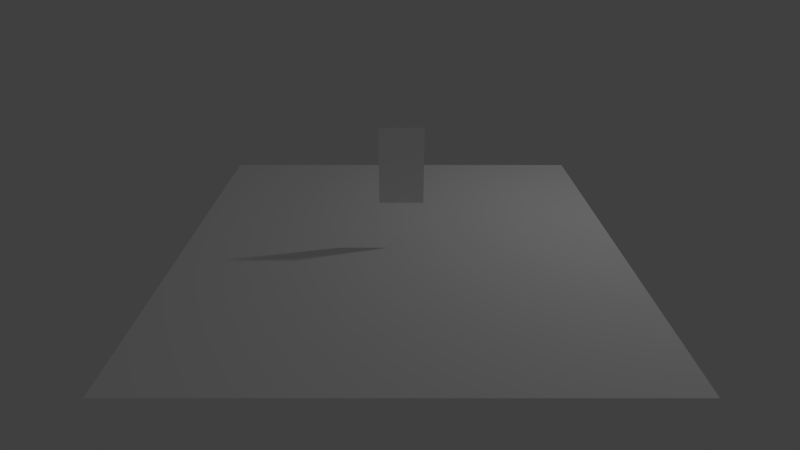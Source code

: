 # Source: 26JanNight.blend  (saved by Blender 2.78.0; exported with 4.5.12 LTS)
import bpy
from mathutils import Matrix  # noqa: F401  (used for matrix-valued properties, if any)

bpy.ops.wm.read_factory_settings(use_empty=True)
scene = bpy.context.scene
scene.name = 'Main'

# ---- collections
col_collection_1_001 = bpy.data.collections.new('Collection 1.001'); scene.collection.children.link(col_collection_1_001)
col_collection_2_001 = bpy.data.collections.new('Collection 2.001'); scene.collection.children.link(col_collection_2_001)
col_collection_2_001.hide_render = True
col_collection_2_001.hide_viewport = True

# ---- materials (node trees are filled in below, after node groups)
mat_sacky = bpy.data.materials.new('Sacky')
mat_sacky.alpha_threshold = 0.0
mat_sacky.use_transparent_shadow = False
mat_sacky.diffuse_color = (1.0, 1.0, 1.0, 1.0)
mat_sacky.roughness = 0.5
mat_sacky.line_color = (0.0, 0.0, 0.0, 1.0)
mat_g_sacky = bpy.data.materials.new('G_Sacky')
mat_g_sacky.alpha_threshold = 0.0
mat_g_sacky.use_transparent_shadow = False
mat_g_sacky.diffuse_color = (1.0, 1.0, 1.0, 1.0)
mat_g_sacky.roughness = 0.5
mat_g_sacky.line_color = (0.0, 0.0, 0.0, 1.0)
mat_grass = bpy.data.materials.new('Grass')
mat_grass.alpha_threshold = 0.0
mat_grass.use_transparent_shadow = False
mat_grass.diffuse_color = (1.0, 1.0, 1.0, 1.0)
mat_grass.roughness = 0.5
mat_grass.line_color = (0.0, 0.0, 0.0, 1.0)
mat_mortblock = bpy.data.materials.new('MortBlock')
mat_mortblock.alpha_threshold = 0.0
mat_mortblock.use_transparent_shadow = False
mat_mortblock.diffuse_color = (1.0, 1.0, 1.0, 1.0)
mat_mortblock.roughness = 0.5
mat_mortblock.line_color = (0.0, 0.0, 0.0, 1.0)
mat_g_bottle = bpy.data.materials.new('G_Bottle')
mat_g_bottle.alpha_threshold = 0.0
mat_g_bottle.use_transparent_shadow = False
mat_g_bottle.diffuse_color = (0.9114, 0.9114, 0.9114, 1.0)
mat_g_bottle.roughness = 0.5

# ---- material node trees

# ---- world
world_world = bpy.data.worlds.new('World'); scene.world = world_world
world_world.color = (0.05088, 0.05088, 0.05088)
world_world.use_sun_shadow = False
world_world.sun_shadow_jitter_overblur = 0.0
world_world.cycles.sampling_method = 'NONE'
world_world.cycles.sample_map_resolution = 256

# ---- cameras
cam_camera = bpy.data.cameras.new('Camera')
cam_camera.clip_end = 100.0
cam_camera.lens = 23.0
cam_camera.sensor_width = 32.0
cam_camera.sensor_height = 18.0
cam_camera.ortho_scale = 7.314
cam_camera.dof.focus_distance = 0.0
cam_camera.dof.aperture_fstop = 128.0

# ---- lights
light_lamp = bpy.data.lights.new('Lamp', 'POINT')
light_lamp.transmission_factor = 0.0
light_lamp.cutoff_distance = 30.0
light_lamp.energy = 100.0
light_lamp.shadow_buffer_clip_start = 1.001
light_lamp.shadow_soft_size = 0.1
light_lamp.shadow_maximum_resolution = 0.006
light_lamp.use_absolute_resolution = True
light_lamp.cycles.use_multiple_importance_sampling = False

# ---- meshes
me_cube = bpy.data.meshes.new('Cube')
me_cube.from_pydata([(-1.0, -1.0, -1.0), (-1.0, -1.0, 1.0), (-1.0, 1.0, -1.0), (-1.0, 1.0, 1.0), (1.0, -1.0, -1.0), (1.0, -1.0, 1.0), (1.0, 1.0, -1.0), (1.0, 1.0, 1.0)], [], [(0, 1, 3, 2), (2, 3, 7, 6), (6, 7, 5, 4), (4, 5, 1, 0), (2, 6, 4, 0), (7, 3, 1, 5)])
me_cube.use_remesh_preserve_volume = False
me_cube.use_remesh_preserve_attributes = False
me_cube.use_mirror_vertex_groups = False
me_cube.update()
me_sacky = bpy.data.meshes.new('Sacky')
me_sacky.from_pydata([(-0.3708, -0.3708, -0.6798), (-0.3708, 0.3708, -0.6798), (0.3708, 0.3708, -0.6798), (0.3708, -0.3708, -0.6798), (-0.3708, -0.3708, 0.6798), (-0.3708, 0.3708, 0.6798), (0.3708, 0.3708, 0.6798), (0.3708, -0.3708, 0.6798)], [], [(4, 5, 1, 0), (5, 6, 2, 1), (6, 7, 3, 2), (7, 4, 0, 3), (0, 1, 2, 3), (7, 6, 5, 4)])
_uv = me_sacky.uv_layers.new(name='UVMap')
_uv.uv.foreach_set('vector', [0.09766, 1.0, 0.02734, 1.0, 0.02734, 0.0, 0.09766, 0.0, 0.09766, 1.0, 0.02734, 1.0, 0.02734, 0.0, 0.09766, 0.0, 0.09766, 1.0, 0.02734, 1.0, 0.02734, 0.0, 0.09766, 0.0, 0.09766, 1.0, 0.02734, 1.0, 0.02734, 0.0, 0.09766, 0.0, 0.09766, 1.0, 0.02734, 1.0, 0.02734, 0.0, 0.09766, 0.0, 0.09766, 0.5625, 0.02734, 0.5625, 0.02734, 0.0, 0.09766, 0.0])
me_sacky.materials.append(mat_sacky)
me_sacky.use_remesh_preserve_volume = False
me_sacky.use_remesh_preserve_attributes = False
me_sacky.use_mirror_vertex_groups = False
me_sacky.update()
me_g_sacky = bpy.data.meshes.new('G_Sacky')
me_g_sacky.from_pydata([(-0.3742, -0.6652, 2.23e-07), (0.3742, -0.6652, 2.23e-07), (-0.3742, 0.6652, -2.23e-07), (0.3742, 0.6652, -2.23e-07)], [], [(0, 1, 3, 2)])
_uv = me_g_sacky.uv_layers.new(name='UVMap')
_uv.uv.foreach_set('vector', [0.02734, 0.0, 0.09766, 0.0, 0.09766, 1.0, 0.02734, 1.0])
me_g_sacky.materials.append(mat_g_sacky)
me_g_sacky.use_remesh_preserve_volume = False
me_g_sacky.use_remesh_preserve_attributes = False
me_g_sacky.use_mirror_vertex_groups = False
me_g_sacky.update()
me_platform = bpy.data.meshes.new('Platform')
me_platform.from_pydata([(3.486, 3.486, -0.5), (3.486, -3.485, -0.5), (-3.486, -3.485, -0.5), (-3.485, 3.486, -0.5), (3.486, 3.485, 0.5), (3.485, -3.486, 0.5), (-3.486, -3.485, 0.5), (-3.485, 3.485, 0.5)], [], [(0, 1, 2, 3), (4, 7, 6, 5), (0, 4, 5, 1), (1, 5, 6, 2), (2, 6, 7, 3), (4, 0, 3, 7)])
me_platform.polygons.foreach_set('material_index', [0, 0, 1, 1, 1, 1])
_uv = me_platform.uv_layers.new(name='UVMap')
_uv.uv.foreach_set('vector', [0.0, 0.0, 1.0, 0.0, 1.0, 1.0, 0.0, 1.0, 0.0, 0.0, 1.0, 0.0, 1.0, 1.0, 0.0, 1.0, 4.031, 0.0, 4.031, 1.0, -3.031, 1.0, -3.031, 0.0, 4.031, 0.0, 4.031, 1.0, -3.031, 1.0, -3.031, 0.0, 4.031, 0.0, 4.031, 1.0, -3.031, 1.0, -3.031, 0.0, -3.031, 1.0, -3.031, 0.0, 4.031, 0.0, 4.031, 1.0])
me_platform.materials.append(mat_grass)
me_platform.materials.append(mat_mortblock)
me_platform.use_remesh_preserve_volume = False
me_platform.use_remesh_preserve_attributes = False
me_platform.use_mirror_vertex_groups = False
me_platform.update()
me_bottle = bpy.data.meshes.new('Bottle')
me_bottle.from_pydata([(0.0, 0.0, -1.0), (0.7236, -0.5257, -0.4472), (-0.2764, -0.8506, -0.4472), (-0.8944, 0.0, -0.4472), (-0.2764, 0.8506, -0.4472), (0.7236, 0.5257, -0.4472), (0.2764, -0.8506, 0.4472), (-0.7236, -0.5257, 0.4472), (-0.7236, 0.5257, 0.4472), (0.2764, 0.8506, 0.4472), (0.8944, 0.0, 0.4472), (0.0, 0.0, 1.0), (-0.1625, -0.5, -0.8507), (0.4253, -0.309, -0.8507), (0.2629, -0.809, -0.5257), (0.8506, 0.0, -0.5257), (0.4253, 0.309, -0.8507), (-0.5257, 0.0, -0.8507), (-0.6882, -0.5, -0.5257), (-0.1625, 0.5, -0.8507), (-0.6882, 0.5, -0.5257), (0.2629, 0.809, -0.5257), (0.9511, -0.309, 0.0), (0.9511, 0.309, 0.0), (0.0, -1.0, 0.0), (0.5878, -0.809, 0.0), (-0.9511, -0.309, 0.0), (-0.5878, -0.809, 0.0), (-0.5878, 0.809, 0.0), (-0.9511, 0.309, 0.0), (0.5878, 0.809, 0.0), (0.0, 1.0, 0.0), (0.6882, -0.5, 0.5257), (-0.2629, -0.809, 0.5257), (-0.8506, 0.0, 0.5257), (-0.2629, 0.809, 0.5257), (0.6882, 0.5, 0.5257), (0.1625, -0.5, 0.8507), (0.5257, 0.0, 0.8507), (-0.4253, -0.309, 0.8507), (-0.4253, 0.309, 0.8507), (0.1625, 0.5, 0.8507), (0.08945, -0.2753, -0.8984), (0.6653, -0.2731, -0.6112), (-0.2342, -0.1701, -0.8984), (-0.2342, 0.1701, -0.8984), (0.08945, 0.2753, -0.8984), (0.8442, -0.2731, -0.3217), (0.001175, -0.8873, -0.3218), (-0.8435, -0.2753, -0.3217), (-0.5225, 0.7172, -0.3218), (0.5206, 0.7185, -0.3218), (0.7548, -0.5484, -0.1428), (-0.2883, -0.8873, -0.1428), (-0.933, 0.0, -0.1428), (-0.2883, 0.8873, -0.1428), (0.7548, 0.5484, -0.1428), (0.3778, -0.612, 0.6112), (-0.4653, -0.5484, 0.6112), (-0.6653, 0.2731, 0.6112), (0.05411, 0.7172, 0.6112), (0.6988, 0.1701, 0.6112), (0.2342, 0.1701, 0.8984), (0.4588, 0.3333, 0.7423), (0.3778, 0.612, 0.6112), (-0.08945, 0.2753, 0.8984), (-0.1752, 0.5393, 0.7423), (-0.4653, 0.5484, 0.6112), (-0.2895, 0.0, 0.8984), (-0.5671, 0.0, 0.7423), (-0.6653, -0.2731, 0.6112), (-0.08945, -0.2753, 0.8984), (-0.1752, -0.5393, 0.7423), (0.05411, -0.7172, 0.6112), (0.2342, -0.1701, 0.8984), (0.4588, -0.3333, 0.7423), (0.6988, -0.1701, 0.6112), (0.8435, 0.2753, 0.3217), (0.7423, 0.5393, 0.1752), (0.5225, 0.7172, 0.3218), (-0.001175, 0.8873, 0.3218), (-0.2836, 0.8727, 0.1752), (-0.5206, 0.7185, 0.3218), (-0.8442, 0.2731, 0.3217), (-0.9176, 0.0, 0.1752), (-0.8442, -0.2731, 0.3217), (-0.5206, -0.7185, 0.3218), (-0.2836, -0.8727, 0.1752), (-0.001175, -0.8873, 0.3218), (0.5225, -0.7172, 0.3218), (0.7423, -0.5393, 0.1752), (0.8435, -0.2753, 0.3217), (0.2883, 0.8873, 0.1428), (0.2836, 0.8727, -0.1752), (0.001175, 0.8873, -0.3218), (-0.7548, 0.5484, 0.1428), (-0.7423, 0.5393, -0.1752), (-0.8435, 0.2753, -0.3217), (-0.7548, -0.5484, 0.1428), (-0.7423, -0.5393, -0.1752), (-0.5225, -0.7172, -0.3218), (0.2883, -0.8873, 0.1428), (0.2836, -0.8727, -0.1752), (0.5206, -0.7185, -0.3218), (0.933, 0.0, 0.1428), (0.9176, 0.0, -0.1752), (0.8442, 0.2731, -0.3217), (0.4653, 0.5484, -0.6112), (0.1752, 0.5393, -0.7423), (-0.05411, 0.7172, -0.6112), (-0.3778, 0.612, -0.6112), (-0.4588, 0.3333, -0.7423), (-0.6988, 0.1701, -0.6112), (-0.6988, -0.1701, -0.6112), (-0.4588, -0.3333, -0.7423), (-0.3778, -0.612, -0.6112), (0.6653, 0.2731, -0.6112), (0.5671, 0.0, -0.7423), (0.2895, 0.0, -0.8984), (-0.05411, -0.7172, -0.6112), (0.1752, -0.5393, -0.7423), (0.4653, -0.5484, -0.6112), (0.597, -0.3767, -0.6416), (-0.1239, -0.2319, -0.9169), (-0.2588, 0.04614, -0.9169), (-0.0361, 0.2604, -0.9169), (0.8035, -0.2619, -0.4424), (-0.0007568, -0.8451, -0.4424), (-0.804, -0.2604, -0.4424), (-0.4961, 0.6842, -0.4424), (0.4974, 0.6833, -0.4424), (0.8166, -0.4513, -0.1985), (-0.1769, -0.9161, -0.1985), (-0.9259, -0.1148, -0.1985), (-0.3953, 0.8451, -0.1985), (0.6816, 0.6371, -0.1985), (0.4569, -0.6556, 0.5209), (-0.4824, -0.6371, 0.5209), (-0.755, 0.2619, 0.5209), (0.01575, 0.799, 0.5209), (0.7647, 0.2319, 0.5209), (0.3153, 0.2291, 0.8632), (0.5673, 0.2723, 0.7027), (0.4569, 0.6556, 0.5209), (-0.1204, 0.3706, 0.8632), (-0.08371, 0.6236, 0.7027), (-0.4824, 0.6371, 0.5209), (-0.3897, 0.0, 0.8632), (-0.619, 0.1131, 0.7027), (-0.755, -0.2619, 0.5209), (-0.1204, -0.3706, 0.8632), (-0.2989, -0.5537, 0.7027), (0.01575, -0.799, 0.5209), (0.3153, -0.2291, 0.8632), (0.4343, -0.4553, 0.7027), (0.7647, -0.2319, 0.5209), (0.8259, 0.3706, 0.2783), (0.7622, 0.5537, 0.04696), (0.4588, 0.799, 0.247), (-0.09727, 0.9, 0.2783), (-0.2911, 0.896, 0.04696), (-0.6181, 0.6833, 0.247), (-0.886, 0.1856, 0.2783), (-0.9421, 0.0, 0.04696), (-0.8408, -0.3767, 0.247), (-0.4503, -0.7853, 0.2783), (-0.2911, -0.896, 0.04696), (0.09843, -0.9161, 0.247), (0.6077, -0.6709, 0.2783), (0.7622, -0.5537, 0.04696), (0.9017, -0.1895, 0.247), (0.2924, 0.9, 0.03746), (0.3873, 0.8261, -0.2394), (-0.0007568, 0.8451, -0.4424), (-0.7656, 0.5562, 0.03746), (-0.6659, 0.6236, -0.2394), (-0.804, 0.2604, -0.4424), (-0.7656, -0.5562, 0.03746), (-0.7989, -0.4406, -0.2394), (-0.4961, -0.6842, -0.4424), (0.2924, -0.9, 0.03746), (0.1722, -0.896, -0.2394), (0.4974, -0.6833, -0.4424), (0.9463, 0.0, 0.03746), (0.9053, -0.1131, -0.2394), (0.8035, 0.2619, -0.4424), (0.3759, 0.5562, -0.668), (0.1432, 0.4406, -0.8216), (-0.1738, 0.6842, -0.6416), (-0.4128, 0.5294, -0.668), (-0.3748, 0.2723, -0.8216), (-0.7044, 0.04614, -0.6416), (-0.631, -0.2291, -0.668), (-0.3748, -0.2723, -0.8216), (-0.2615, -0.6556, -0.6416), (0.6452, 0.1856, -0.668), (0.619, -0.1131, -0.7027), (0.2365, -0.1148, -0.9169), (0.02285, -0.6709, -0.668), (0.1432, -0.4406, -0.8216), (0.5427, -0.4513, -0.6416), (0.1823, -0.1895, -0.9169), (0.1204, -0.3706, -0.8632), (-0.0361, -0.2604, -0.9169), (0.6452, -0.1856, -0.668), (0.755, -0.2619, -0.5209), (-0.3153, -0.2291, -0.8632), (-0.2588, -0.04614, -0.9169), (-0.3153, 0.2291, -0.8632), (-0.1239, 0.2319, -0.9169), (0.1204, 0.3706, -0.8632), (0.1823, 0.1895, -0.9169), (0.886, -0.1856, -0.2783), (0.8408, -0.3767, -0.247), (0.09727, -0.9, -0.2783), (-0.09843, -0.9161, -0.247), (-0.8259, -0.3706, -0.2783), (-0.9017, -0.1895, -0.247), (-0.6077, 0.6709, -0.2783), (-0.4588, 0.799, -0.247), (0.4503, 0.7853, -0.2783), (0.6181, 0.6833, -0.247), (0.7656, -0.5562, -0.03746), (0.6816, -0.6371, -0.1985), (-0.2924, -0.9, -0.03746), (-0.3953, -0.8451, -0.1985), (-0.9463, 0.0, -0.03746), (-0.9259, 0.1148, -0.1985), (-0.2924, 0.9, -0.03746), (-0.1769, 0.9161, -0.1985), (0.7656, 0.5562, -0.03746), (0.8166, 0.4513, -0.1985), (0.4128, -0.5294, 0.668), (0.2615, -0.6556, 0.6416), (-0.3759, -0.5562, 0.668), (-0.5427, -0.4513, 0.6416), (-0.6452, 0.1856, 0.668), (-0.597, 0.3767, 0.6416), (-0.02285, 0.6709, 0.668), (0.1738, 0.6842, 0.6416), (0.631, 0.2291, 0.668), (0.7044, 0.04614, 0.6416), (0.1239, 0.2319, 0.9169), (0.2588, 0.04614, 0.9169), (0.4343, 0.4553, 0.7027), (0.3748, 0.2723, 0.8216), (0.2615, 0.6556, 0.6416), (0.4128, 0.5294, 0.668), (-0.1823, 0.1895, 0.9169), (0.0361, 0.2604, 0.9169), (-0.2989, 0.5537, 0.7027), (-0.1432, 0.4406, 0.8216), (-0.5427, 0.4513, 0.6416), (-0.3759, 0.5562, 0.668), (-0.2365, -0.1148, 0.9169), (-0.2365, 0.1148, 0.9169), (-0.619, -0.1131, 0.7027), (-0.4633, 0.0, 0.8216), (-0.597, -0.3767, 0.6416), (-0.6452, -0.1856, 0.668), (0.0361, -0.2604, 0.9169), (-0.1823, -0.1895, 0.9169), (-0.08371, -0.6236, 0.7027), (-0.1432, -0.4406, 0.8216), (0.1738, -0.6842, 0.6416), (-0.02285, -0.6709, 0.668), (0.2588, -0.04614, 0.9169), (0.1239, -0.2319, 0.9169), (0.5673, -0.2723, 0.7027), (0.3748, -0.2723, 0.8216), (0.7044, -0.04614, 0.6416), (0.631, -0.2291, 0.668), (0.804, 0.2604, 0.4424), (0.9017, 0.1895, 0.247), (0.6659, 0.6236, 0.2394), (0.7989, 0.4406, 0.2394), (0.4961, 0.6842, 0.4424), (0.6077, 0.6709, 0.2783), (0.0007568, 0.8451, 0.4424), (0.09843, 0.9161, 0.247), (-0.3873, 0.8261, 0.2394), (-0.1722, 0.896, 0.2394), (-0.4974, 0.6833, 0.4424), (-0.4503, 0.7853, 0.2783), (-0.8035, 0.2619, 0.4424), (-0.8408, 0.3767, 0.247), (-0.9053, -0.1131, 0.2394), (-0.9053, 0.1131, 0.2394), (-0.8035, -0.2619, 0.4424), (-0.886, -0.1856, 0.2783), (-0.4974, -0.6833, 0.4424), (-0.6181, -0.6833, 0.247), (-0.1722, -0.896, 0.2394), (-0.3873, -0.8261, 0.2394), (0.0007568, -0.8451, 0.4424), (-0.09727, -0.9, 0.2783), (0.4961, -0.6842, 0.4424), (0.4588, -0.799, 0.247), (0.7989, -0.4406, 0.2394), (0.6659, -0.6236, 0.2394), (0.804, -0.2604, 0.4424), (0.8259, -0.3706, 0.2783), (0.1769, 0.9161, 0.1985), (0.3953, 0.8451, 0.1985), (0.1722, 0.896, -0.2394), (0.2911, 0.896, -0.04696), (-0.09843, 0.9161, -0.247), (0.09727, 0.9, -0.2783), (-0.8166, 0.4513, 0.1985), (-0.6816, 0.6371, 0.1985), (-0.7989, 0.4406, -0.2394), (-0.7622, 0.5537, -0.04696), (-0.9017, 0.1895, -0.247), (-0.8259, 0.3706, -0.2783), (-0.6816, -0.6371, 0.1985), (-0.8166, -0.4513, 0.1985), (-0.6659, -0.6236, -0.2394), (-0.7622, -0.5537, -0.04696), (-0.4588, -0.799, -0.247), (-0.6077, -0.6709, -0.2783), (0.3953, -0.8451, 0.1985), (0.1769, -0.9161, 0.1985), (0.3873, -0.8261, -0.2394), (0.2911, -0.896, -0.04696), (0.6181, -0.6833, -0.247), (0.4503, -0.7853, -0.2783), (0.9259, 0.1148, 0.1985), (0.9259, -0.1148, 0.1985), (0.9053, 0.1131, -0.2394), (0.9421, 0.0, -0.04696), (0.8408, 0.3767, -0.247), (0.886, 0.1856, -0.2783), (0.4824, 0.6371, -0.5209), (0.5427, 0.4513, -0.6416), (0.08371, 0.6236, -0.7027), (0.2989, 0.5537, -0.7027), (-0.01575, 0.799, -0.5209), (0.02285, 0.6709, -0.668), (-0.4569, 0.6556, -0.5209), (-0.2615, 0.6556, -0.6416), (-0.5673, 0.2723, -0.7027), (-0.4343, 0.4553, -0.7027), (-0.7647, 0.2319, -0.5209), (-0.631, 0.2291, -0.668), (-0.7647, -0.2319, -0.5209), (-0.7044, -0.04614, -0.6416), (-0.4343, -0.4553, -0.7027), (-0.5673, -0.2723, -0.7027), (-0.4569, -0.6556, -0.5209), (-0.4128, -0.5294, -0.668), (0.597, 0.3767, -0.6416), (0.755, 0.2619, -0.5209), (0.4633, 0.0, -0.8216), (0.619, 0.1131, -0.7027), (0.2365, 0.1148, -0.9169), (0.3897, 0.0, -0.8632), (-0.01575, -0.799, -0.5209), (-0.1738, -0.6842, -0.6416), (0.2989, -0.5537, -0.7027), (0.08371, -0.6236, -0.7027), (0.4824, -0.6371, -0.5209), (0.3759, -0.5562, -0.668), (-0.09208, -0.2458, -0.9231), (-0.2622, 0.01162, -0.9231), (-0.06998, 0.253, -0.9231), (0.7913, -0.2622, -0.4754), (-0.004867, -0.8337, -0.4754), (-0.7944, -0.253, -0.4754), (-0.4861, 0.6773, -0.4754), (0.494, 0.6716, -0.4754), (0.8323, -0.4258, -0.217), (-0.1478, -0.9231, -0.217), (-0.9236, -0.1447, -0.217), (-0.423, 0.8337, -0.217), (0.6621, 0.66, -0.217), (0.4762, -0.6701, 0.4952), (-0.4902, -0.66, 0.4952), (-0.7791, 0.2622, 0.4952), (0.008642, 0.822, 0.4952), (0.7845, 0.2458, 0.4952), (0.3369, 0.2447, 0.8538), (0.597, 0.2556, 0.6918), (0.4762, 0.6701, 0.4952), (-0.1287, 0.396, 0.8538), (-0.05863, 0.6467, 0.6918), (-0.4902, 0.66, 0.4952), (-0.4164, 0.0, 0.8538), (-0.6332, 0.1441, 0.6918), (-0.7791, -0.2622, 0.4952), (-0.1287, -0.396, 0.8538), (-0.3327, -0.5577, 0.6918), (0.008642, -0.822, 0.4952), (0.3369, -0.2447, 0.8538), (0.4276, -0.4888, 0.6918), (0.7845, -0.2458, 0.4952), (0.8212, 0.396, 0.2667), (0.7676, 0.5577, 0.01181), (0.439, 0.822, 0.2292), (-0.1229, 0.9034, 0.2667), (-0.2932, 0.9024, 0.01181), (-0.6461, 0.6716, 0.2292), (-0.8971, 0.1623, 0.2667), (-0.9488, 0.0, 0.01181), (-0.8384, -0.407, 0.2292), (-0.4316, -0.8031, 0.2667), (-0.2932, -0.9024, 0.01181), (0.128, -0.9231, 0.2292), (0.6304, -0.6586, 0.2667), (0.7676, -0.5577, 0.01181), (0.9175, -0.1635, 0.2292), (0.2935, 0.9034, 0.009401), (0.4158, 0.8133, -0.257), (-0.004867, 0.8337, -0.4754), (-0.7685, 0.5583, 0.009401), (-0.645, 0.6467, -0.257), (-0.7944, 0.253, -0.4754), (-0.7685, -0.5583, 0.009401), (-0.8144, -0.4136, -0.257), (-0.4861, -0.6773, -0.4754), (0.2935, -0.9034, 0.009401), (0.1417, -0.9024, -0.257), (0.494, -0.6716, -0.4754), (0.9499, 0.0, 0.009401), (0.902, -0.1441, -0.257), (0.7913, 0.2622, -0.4754), (0.3521, 0.5583, -0.6831), (0.1344, 0.4136, -0.8434), (-0.2078, 0.6773, -0.6474), (-0.4222, 0.5074, -0.6831), (-0.3518, 0.2556, -0.8434), (-0.7084, 0.01162, -0.6474), (-0.613, -0.2447, -0.6831), (-0.3518, -0.2556, -0.8434), (-0.2299, -0.6701, -0.6474), (0.6398, 0.1623, -0.6831), (0.6332, -0.1441, -0.6918), (0.219, -0.1447, -0.9231), (0.04334, -0.6586, -0.6831), (0.1344, -0.4136, -0.8434), (0.5663, -0.4258, -0.6474), (0.2053, -0.1635, -0.9231), (0.5799, -0.407, -0.6474), (0.1287, -0.396, -0.8538), (-0.06998, -0.253, -0.9231), (0.6398, -0.1623, -0.6831), (0.7791, -0.2622, -0.4952), (-0.3369, -0.2447, -0.8538), (-0.2622, -0.01162, -0.9231), (-0.3369, 0.2447, -0.8538), (-0.09208, 0.2458, -0.9231), (0.1287, 0.396, -0.8538), (0.2053, 0.1635, -0.9231), (0.8971, -0.1623, -0.2667), (0.8384, -0.407, -0.2292), (0.1229, -0.9034, -0.2667), (-0.128, -0.9231, -0.2292), (-0.8212, -0.396, -0.2667), (-0.9175, -0.1635, -0.2292), (-0.6304, 0.6586, -0.2667), (-0.439, 0.822, -0.2292), (0.4316, 0.8031, -0.2667), (0.6461, 0.6716, -0.2292), (0.7685, -0.5583, -0.009401), (0.6621, -0.66, -0.217), (-0.2935, -0.9034, -0.009401), (-0.423, -0.8337, -0.217), (-0.9499, 0.0, -0.009401), (-0.9236, 0.1447, -0.217), (-0.2935, 0.9034, -0.009401), (-0.1478, 0.9231, -0.217), (0.7685, 0.5583, -0.009401), (0.8323, 0.4258, -0.217), (0.4222, -0.5074, 0.6831), (0.2299, -0.6701, 0.6474), (-0.3521, -0.5583, 0.6831), (-0.5663, -0.4258, 0.6474), (-0.6398, 0.1623, 0.6831), (-0.5799, 0.407, 0.6474), (-0.04334, 0.6586, 0.6831), (0.2078, 0.6773, 0.6474), (0.613, 0.2447, 0.6831), (0.7084, 0.01162, 0.6474), (0.09208, 0.2458, 0.9231), (0.2622, 0.01162, 0.9231), (0.4276, 0.4888, 0.6918), (0.3518, 0.2556, 0.8434), (0.2299, 0.6701, 0.6474), (0.4222, 0.5074, 0.6831), (-0.2053, 0.1635, 0.9231), (0.06998, 0.253, 0.9231), (-0.3327, 0.5577, 0.6918), (-0.1344, 0.4136, 0.8434), (-0.5663, 0.4258, 0.6474), (-0.3521, 0.5583, 0.6831), (-0.219, -0.1447, 0.9231), (-0.219, 0.1447, 0.9231), (-0.6332, -0.1441, 0.6918), (-0.4349, 0.0, 0.8434), (-0.5799, -0.407, 0.6474), (-0.6398, -0.1623, 0.6831), (0.06998, -0.253, 0.9231), (-0.2053, -0.1635, 0.9231), (-0.05863, -0.6467, 0.6918), (-0.1344, -0.4136, 0.8434), (0.2078, -0.6773, 0.6474), (-0.04334, -0.6586, 0.6831), (0.2622, -0.01162, 0.9231), (0.09208, -0.2458, 0.9231), (0.597, -0.2556, 0.6918), (0.3518, -0.2556, 0.8434), (0.7084, -0.01162, 0.6474), (0.613, -0.2447, 0.6831), (0.7944, 0.253, 0.4754), (0.9175, 0.1635, 0.2292), (0.645, 0.6467, 0.257), (0.8144, 0.4136, 0.257), (0.4861, 0.6773, 0.4754), (0.6304, 0.6586, 0.2667), (0.004867, 0.8337, 0.4754), (0.128, 0.9231, 0.2292), (-0.4158, 0.8133, 0.257), (-0.1417, 0.9024, 0.257), (-0.494, 0.6716, 0.4754), (-0.4316, 0.8031, 0.2667), (-0.7913, 0.2622, 0.4754), (-0.8384, 0.407, 0.2292), (-0.902, -0.1441, 0.257), (-0.902, 0.1441, 0.257), (-0.7913, -0.2622, 0.4754), (-0.8971, -0.1623, 0.2667), (-0.494, -0.6716, 0.4754), (-0.6461, -0.6716, 0.2292), (-0.1417, -0.9024, 0.257), (-0.4158, -0.8133, 0.257), (0.004867, -0.8337, 0.4754), (-0.1229, -0.9034, 0.2667), (0.4861, -0.6773, 0.4754), (0.439, -0.822, 0.2292), (0.8144, -0.4136, 0.257), (0.645, -0.6467, 0.257), (0.7944, -0.253, 0.4754), (0.8212, -0.396, 0.2667), (0.1478, 0.9231, 0.217), (0.423, 0.8337, 0.217), (0.1417, 0.9024, -0.257), (0.2932, 0.9024, -0.01181), (-0.128, 0.9231, -0.2292), (0.1229, 0.9034, -0.2667), (-0.8323, 0.4258, 0.217), (-0.6621, 0.66, 0.217), (-0.8144, 0.4136, -0.257), (-0.7676, 0.5577, -0.01181), (-0.9175, 0.1635, -0.2292), (-0.8212, 0.396, -0.2667), (-0.6621, -0.66, 0.217), (-0.8323, -0.4258, 0.217), (-0.645, -0.6467, -0.257), (-0.7676, -0.5577, -0.01181), (-0.439, -0.822, -0.2292), (-0.6304, -0.6586, -0.2667), (0.423, -0.8337, 0.217), (0.1478, -0.9231, 0.217), (0.4158, -0.8133, -0.257), (0.2932, -0.9024, -0.01181), (0.6461, -0.6716, -0.2292), (0.4316, -0.8031, -0.2667), (0.9236, 0.1447, 0.217), (0.9236, -0.1447, 0.217), (0.902, 0.1441, -0.257), (0.9488, 0.0, -0.01181), (0.8384, 0.407, -0.2292), (0.8971, 0.1623, -0.2667), (0.4902, 0.66, -0.4952), (0.5663, 0.4258, -0.6474), (0.05863, 0.6467, -0.6918), (0.3327, 0.5577, -0.6918), (-0.008642, 0.822, -0.4952), (0.04334, 0.6586, -0.6831), (-0.4762, 0.6701, -0.4952), (-0.2299, 0.6701, -0.6474), (-0.597, 0.2556, -0.6918), (-0.4276, 0.4888, -0.6918), (-0.7845, 0.2458, -0.4952), (-0.613, 0.2447, -0.6831), (-0.7845, -0.2458, -0.4952), (-0.7084, -0.01162, -0.6474), (-0.4276, -0.4888, -0.6918), (-0.597, -0.2556, -0.6918), (-0.4762, -0.6701, -0.4952), (-0.4222, -0.5074, -0.6831), (0.5799, 0.407, -0.6474), (0.7791, 0.2622, -0.4952), (0.4349, 0.0, -0.8434), (0.6332, 0.1441, -0.6918), (0.219, 0.1447, -0.9231), (0.4164, 0.0, -0.8538), (-0.008642, -0.822, -0.4952), (-0.2078, -0.6773, -0.6474), (0.3327, -0.5577, -0.6918), (0.05863, -0.6467, -0.6918), (0.4902, -0.66, -0.4952), (0.3521, -0.5583, -0.6831), (0.5473, -0.3162, -0.7187), (0.6698, -0.4061, -0.5526), (-0.1744, -0.3237, -0.8836), (-0.1068, -0.1179, -0.9453), (-0.3617, 0.06589, -0.8836), (-0.1452, 0.06516, -0.9453), (-0.04912, 0.3644, -0.8836), (0.01711, 0.1582, -0.9453), (0.8358, -0.1568, -0.4391), (0.7832, -0.3735, -0.4075), (0.1091, -0.8434, -0.4391), (-0.1132, -0.8603, -0.4075), (-0.7684, -0.3644, -0.4391), (-0.8532, -0.1582, -0.4075), (-0.584, 0.6182, -0.4391), (-0.4141, 0.7625, -0.4075), (0.4074, 0.7464, -0.4391), (0.5972, 0.6295, -0.4075), (0.853, -0.4228, -0.09877), (0.7596, -0.5115, -0.2835), (-0.1385, -0.9418, -0.09877), (-0.2518, -0.8804, -0.2835), (-0.9386, -0.1593, -0.09877), (-0.9152, -0.03261, -0.2835), (-0.4416, 0.8434, -0.09877), (-0.3138, 0.8603, -0.2835), (0.6657, 0.6806, -0.09877), (0.7212, 0.5643, -0.2835), (0.528, -0.5774, 0.5512), (0.3587, -0.7223, 0.5183), (-0.386, -0.6806, 0.5512), (-0.5761, -0.5643, 0.5183), (-0.7665, 0.1568, 0.5512), (-0.7147, 0.3735, 0.5183), (-0.08772, 0.7775, 0.5512), (0.1344, 0.7951, 0.5183), (0.7123, 0.3237, 0.5512), (0.7977, 0.1179, 0.5183), (0.2257, 0.3282, 0.8682), (0.3819, 0.1132, 0.8682), (0.5848, 0.3862, 0.6407), (0.5168, 0.177, 0.7767), (0.3587, 0.7223, 0.5183), (0.528, 0.5774, 0.5512), (-0.2424, 0.316, 0.8682), (0.01034, 0.3982, 0.8682), (-0.1865, 0.6755, 0.6407), (-0.0086, 0.5462, 0.7767), (-0.5761, 0.5643, 0.5183), (-0.386, 0.6806, 0.5512), (-0.3755, -0.1329, 0.8682), (-0.3755, 0.1329, 0.8682), (-0.7001, 0.03133, 0.6407), (-0.5222, 0.1606, 0.7767), (-0.7147, -0.3735, 0.5183), (-0.7665, -0.1568, 0.5512), (0.01034, -0.3982, 0.8682), (-0.2424, -0.316, 0.8682), (-0.2461, -0.6562, 0.6407), (-0.3141, -0.447, 0.7767), (0.1344, -0.7951, 0.5183), (-0.08772, -0.7775, 0.5512), (0.3819, -0.1132, 0.8682), (0.2257, -0.3282, 0.8682), (0.548, -0.4369, 0.6407), (0.328, -0.4369, 0.7767), (0.7977, -0.1179, 0.5183), (0.7123, -0.3237, 0.5512), (0.7719, 0.3982, 0.3975), (0.8849, 0.316, 0.1714), (0.6832, 0.6562, 0.06639), (0.8352, 0.447, 0.06639), (0.4035, 0.7951, 0.352), (0.5322, 0.7775, 0.1681), (-0.1401, 0.8571, 0.3975), (-0.02712, 0.9393, 0.1714), (-0.4129, 0.8525, 0.06639), (-0.167, 0.9324, 0.06639), (-0.6315, 0.6295, 0.352), (-0.575, 0.7464, 0.1681), (-0.8585, 0.1316, 0.3975), (-0.9017, 0.2645, 0.1714), (-0.9384, -0.1293, 0.06639), (-0.9384, 0.1293, 0.06639), (-0.7938, -0.4061, 0.352), (-0.8876, -0.3162, 0.1681), (-0.3904, -0.7758, 0.3975), (-0.5301, -0.7758, 0.1714), (-0.167, -0.9324, 0.06639), (-0.4129, -0.8525, 0.06639), (0.1409, -0.8804, 0.352), (0.0264, -0.9418, 0.1681), (0.6172, -0.6111, 0.3975), (0.574, -0.7439, 0.1714), (0.8352, -0.447, 0.06639), (0.6832, -0.6562, 0.06639), (0.8809, -0.138, 0.352), (0.9039, -0.2659, 0.1681), (0.1655, 0.9393, 0.05242), (0.4182, 0.8571, 0.05242), (0.3036, 0.8331, -0.3397), (0.4396, 0.8331, -0.1197), (-0.1132, 0.8603, -0.4075), (0.1091, 0.8434, -0.4391), (-0.8422, 0.4476, 0.05242), (-0.686, 0.6626, 0.05242), (-0.6985, 0.5462, -0.3397), (-0.6565, 0.6755, -0.1197), (-0.8532, 0.1582, -0.4075), (-0.7684, 0.3644, -0.4391), (-0.686, -0.6626, 0.05242), (-0.8422, -0.4476, 0.05242), (-0.7354, -0.4955, -0.3397), (-0.8453, -0.4156, -0.1197), (-0.4141, -0.7625, -0.4075), (-0.584, -0.6182, -0.4391), (0.4182, -0.8571, 0.05242), (0.1655, -0.9393, 0.05242), (0.244, -0.8525, -0.3397), (0.1341, -0.9324, -0.1197), (0.5972, -0.6295, -0.4075), (0.4074, -0.7464, -0.4391), (0.9444, 0.1329, 0.05242), (0.9444, -0.1329, 0.05242), (0.8862, -0.03133, -0.3397), (0.9282, -0.1606, -0.1197), (0.7832, 0.3735, -0.4075), (0.8358, 0.1568, -0.4391), (0.3537, 0.6626, -0.5901), (0.4235, 0.4476, -0.7298), (0.02507, 0.4955, -0.8096), (0.271, 0.4156, -0.8096), (-0.1792, 0.7625, -0.5526), (-0.1316, 0.6182, -0.7187), (-0.5209, 0.5411, -0.5901), (-0.2948, 0.5411, -0.7298), (-0.4635, 0.177, -0.8096), (-0.3115, 0.3862, -0.8096), (-0.7806, 0.06516, -0.5526), (-0.6286, 0.06589, -0.7187), (-0.6756, -0.3282, -0.5901), (-0.6057, -0.1132, -0.7298), (-0.3115, -0.3862, -0.8096), (-0.4635, -0.177, -0.8096), (-0.3032, -0.7223, -0.5526), (-0.2569, -0.5774, -0.7187), (0.5566, 0.2644, -0.7298), (0.7395, 0.1316, -0.5901), (0.5222, -0.1606, -0.7767), (0.7001, -0.03133, -0.6407), (0.1557, -0.03261, -0.9453), (0.3314, -0.1593, -0.8836), (0.1034, -0.7439, -0.5901), (-0.07951, -0.6111, -0.7298), (0.271, -0.4156, -0.8096), (0.02507, -0.4955, -0.8096), (0.5932, -0.5115, -0.5526), (0.4698, -0.4228, -0.7187), (0.2539, -0.2659, -0.8836), (0.07914, -0.138, -0.9453), (-0.01034, -0.3982, -0.8682), (0.2424, -0.316, -0.8682), (0.01711, -0.1582, -0.9453), (-0.04912, -0.3644, -0.8836), (0.7395, -0.1316, -0.5901), (0.5566, -0.2644, -0.7298), (0.7147, -0.3735, -0.5183), (0.7665, -0.1568, -0.5512), (-0.3819, -0.1132, -0.8682), (-0.2257, -0.3282, -0.8682), (-0.1452, -0.06516, -0.9453), (-0.3617, -0.06589, -0.8836), (-0.2257, 0.3282, -0.8682), (-0.3819, 0.1132, -0.8682), (-0.1068, 0.1179, -0.9453), (-0.1744, 0.3237, -0.8836), (0.2424, 0.316, -0.8682), (-0.01034, 0.3982, -0.8682), (0.07914, 0.138, -0.9453), (0.2539, 0.2659, -0.8836), (0.9017, -0.2645, -0.1714), (0.8585, -0.1316, -0.3975), (0.7938, -0.4061, -0.352), (0.8876, -0.3162, -0.1681), (0.02712, -0.9393, -0.1714), (0.1401, -0.8571, -0.3975), (-0.1409, -0.8804, -0.352), (-0.0264, -0.9418, -0.1681), (-0.8849, -0.316, -0.1714), (-0.7719, -0.3982, -0.3975), (-0.8809, -0.138, -0.352), (-0.9039, -0.2659, -0.1681), (-0.574, 0.7439, -0.1714), (-0.6172, 0.6111, -0.3975), (-0.4035, 0.7951, -0.352), (-0.5322, 0.7775, -0.1681), (0.5301, 0.7758, -0.1714), (0.3904, 0.7758, -0.3975), (0.6315, 0.6295, -0.352), (0.575, 0.7464, -0.1681), (0.686, -0.6626, -0.05242), (0.8422, -0.4476, -0.05242), (0.7212, -0.5643, -0.2835), (0.6657, -0.6806, -0.09877), (-0.4182, -0.8571, -0.05242), (-0.1655, -0.9393, -0.05242), (-0.3138, -0.8603, -0.2835), (-0.4416, -0.8434, -0.09877), (-0.9444, 0.1329, -0.05242), (-0.9444, -0.1329, -0.05242), (-0.9152, 0.03261, -0.2835), (-0.9386, 0.1593, -0.09877), (-0.1655, 0.9393, -0.05242), (-0.4182, 0.8571, -0.05242), (-0.2518, 0.8804, -0.2835), (-0.1385, 0.9418, -0.09877), (0.8422, 0.4476, -0.05242), (0.686, 0.6626, -0.05242), (0.7596, 0.5115, -0.2835), (0.853, 0.4228, -0.09877), (0.2948, -0.5411, 0.7298), (0.5209, -0.5411, 0.5901), (0.3032, -0.7223, 0.5526), (0.2569, -0.5774, 0.7187), (-0.4235, -0.4476, 0.7298), (-0.3537, -0.6626, 0.5901), (-0.5932, -0.5115, 0.5526), (-0.4698, -0.4228, 0.7187), (-0.5566, 0.2644, 0.7298), (-0.7395, 0.1316, 0.5901), (-0.6698, 0.4061, 0.5526), (-0.5473, 0.3162, 0.7187), (0.07951, 0.6111, 0.7298), (-0.1034, 0.7439, 0.5901), (0.1792, 0.7625, 0.5526), (0.1316, 0.6182, 0.7187), (0.6057, 0.1132, 0.7298), (0.6756, 0.3282, 0.5901), (0.7806, 0.06516, 0.5526), (0.6286, 0.06589, 0.7187), (0.1068, 0.1179, 0.9453), (0.1744, 0.3237, 0.8836), (0.3617, 0.06589, 0.8836), (0.1452, 0.06516, 0.9453), (0.328, 0.4369, 0.7767), (0.548, 0.4369, 0.6407), (0.4635, 0.177, 0.8096), (0.3115, 0.3862, 0.8096), (0.2569, 0.5774, 0.7187), (0.3032, 0.7223, 0.5526), (0.5209, 0.5411, 0.5901), (0.2948, 0.5411, 0.7298), (-0.07914, 0.138, 0.9453), (-0.2539, 0.2659, 0.8836), (0.04912, 0.3644, 0.8836), (-0.01711, 0.1582, 0.9453), (-0.3141, 0.447, 0.7767), (-0.2461, 0.6562, 0.6407), (-0.02507, 0.4955, 0.8096), (-0.271, 0.4156, 0.8096), (-0.4698, 0.4228, 0.7187), (-0.5932, 0.5115, 0.5526), (-0.3537, 0.6626, 0.5901), (-0.4235, 0.4476, 0.7298), (-0.1557, -0.03261, 0.9453), (-0.3314, -0.1593, 0.8836), (-0.3314, 0.1593, 0.8836), (-0.1557, 0.03261, 0.9453), (-0.5222, -0.1606, 0.7767), (-0.7001, -0.03133, 0.6407), (-0.479, 0.1293, 0.8096), (-0.479, -0.1293, 0.8096), (-0.5473, -0.3162, 0.7187), (-0.6698, -0.4061, 0.5526), (-0.7395, -0.1316, 0.5901), (-0.5566, -0.2644, 0.7298), (-0.01711, -0.1582, 0.9453), (0.04912, -0.3644, 0.8836), (-0.2539, -0.2659, 0.8836), (-0.07914, -0.138, 0.9453), (-0.0086, -0.5462, 0.7767), (-0.1865, -0.6755, 0.6407), (-0.271, -0.4156, 0.8096), (-0.02507, -0.4955, 0.8096), (0.1316, -0.6182, 0.7187), (0.1792, -0.7625, 0.5526), (-0.1034, -0.7439, 0.5901), (0.07951, -0.6111, 0.7298), (0.1452, -0.06516, 0.9453), (0.3617, -0.06589, 0.8836), (0.1744, -0.3237, 0.8836), (0.1068, -0.1179, 0.9453), (0.5168, -0.177, 0.7767), (0.5848, -0.3862, 0.6407), (0.3115, -0.3862, 0.8096), (0.4635, -0.177, 0.8096), (0.6286, -0.06589, 0.7187), (0.7806, -0.06516, 0.5526), (0.6756, -0.3282, 0.5901), (0.6057, -0.1132, 0.7298), (0.8532, 0.1582, 0.4075), (0.7684, 0.3644, 0.4391), (0.9039, 0.2659, 0.1681), (0.8809, 0.138, 0.352), (0.6985, 0.5462, 0.3397), (0.6565, 0.6755, 0.1197), (0.8453, 0.4156, 0.1197), (0.7354, 0.4955, 0.3397), (0.584, 0.6182, 0.4391), (0.4141, 0.7625, 0.4075), (0.574, 0.7439, 0.1714), (0.6172, 0.6111, 0.3975), (0.1132, 0.8603, 0.4075), (-0.1091, 0.8434, 0.4391), (0.0264, 0.9418, 0.1681), (0.1409, 0.8804, 0.352), (-0.3036, 0.8331, 0.3397), (-0.4396, 0.8331, 0.1197), (-0.1341, 0.9324, 0.1197), (-0.244, 0.8525, 0.3397), (-0.4074, 0.7464, 0.4391), (-0.5972, 0.6295, 0.4075), (-0.5301, 0.7758, 0.1714), (-0.3904, 0.7758, 0.3975), (-0.7832, 0.3735, 0.4075), (-0.8358, 0.1568, 0.4391), (-0.8876, 0.3162, 0.1681), (-0.7938, 0.4061, 0.352), (-0.8862, -0.03133, 0.3397), (-0.9282, -0.1606, 0.1197), (-0.9282, 0.1606, 0.1197), (-0.8862, 0.03133, 0.3397), (-0.8358, -0.1568, 0.4391), (-0.7832, -0.3735, 0.4075), (-0.9017, -0.2645, 0.1714), (-0.8585, -0.1316, 0.3975), (-0.5972, -0.6295, 0.4075), (-0.4074, -0.7464, 0.4391), (-0.575, -0.7464, 0.1681), (-0.6315, -0.6295, 0.352), (-0.244, -0.8525, 0.3397), (-0.1341, -0.9324, 0.1197), (-0.4396, -0.8331, 0.1197), (-0.3036, -0.8331, 0.3397), (-0.1091, -0.8434, 0.4391), (0.1132, -0.8603, 0.4075), (-0.02712, -0.9393, 0.1714), (-0.1401, -0.8571, 0.3975), (0.4141, -0.7625, 0.4075), (0.584, -0.6182, 0.4391), (0.5322, -0.7775, 0.1681), (0.4035, -0.7951, 0.352), (0.7354, -0.4955, 0.3397), (0.8453, -0.4156, 0.1197), (0.6565, -0.6755, 0.1197), (0.6985, -0.5462, 0.3397), (0.7684, -0.3644, 0.4391), (0.8532, -0.1582, 0.4075), (0.8849, -0.316, 0.1714), (0.7719, -0.3982, 0.3975), (0.2518, 0.8804, 0.2835), (0.1385, 0.9418, 0.09877), (0.4416, 0.8434, 0.09877), (0.3138, 0.8603, 0.2835), (0.1341, 0.9324, -0.1197), (0.244, 0.8525, -0.3397), (0.4129, 0.8525, -0.06639), (0.167, 0.9324, -0.06639), (-0.0264, 0.9418, -0.1681), (-0.1409, 0.8804, -0.352), (0.1401, 0.8571, -0.3975), (0.02712, 0.9393, -0.1714), (-0.7596, 0.5115, 0.2835), (-0.853, 0.4228, 0.09877), (-0.6657, 0.6806, 0.09877), (-0.7212, 0.5643, 0.2835), (-0.8453, 0.4156, -0.1197), (-0.7354, 0.4955, -0.3397), (-0.6832, 0.6562, -0.06639), (-0.8352, 0.447, -0.06639), (-0.9039, 0.2659, -0.1681), (-0.8809, 0.138, -0.352), (-0.7719, 0.3982, -0.3975), (-0.8849, 0.316, -0.1714), (-0.7212, -0.5643, 0.2835), (-0.6657, -0.6806, 0.09877), (-0.853, -0.4228, 0.09877), (-0.7596, -0.5115, 0.2835), (-0.6565, -0.6755, -0.1197), (-0.6985, -0.5462, -0.3397), (-0.8352, -0.447, -0.06639), (-0.6832, -0.6562, -0.06639), (-0.5322, -0.7775, -0.1681), (-0.4035, -0.7951, -0.352), (-0.6172, -0.6111, -0.3975), (-0.574, -0.7439, -0.1714), (0.3138, -0.8603, 0.2835), (0.4416, -0.8434, 0.09877), (0.1385, -0.9418, 0.09877), (0.2518, -0.8804, 0.2835), (0.4396, -0.8331, -0.1197), (0.3036, -0.8331, -0.3397), (0.167, -0.9324, -0.06639), (0.4129, -0.8525, -0.06639), (0.575, -0.7464, -0.1681), (0.6315, -0.6295, -0.352), (0.3904, -0.7758, -0.3975), (0.5301, -0.7758, -0.1714), (0.9152, 0.03261, 0.2835), (0.9386, 0.1593, 0.09877), (0.9386, -0.1593, 0.09877), (0.9152, -0.03261, 0.2835), (0.9282, 0.1606, -0.1197), (0.8862, 0.03133, -0.3397), (0.9384, -0.1293, -0.06639), (0.9384, 0.1293, -0.06639), (0.8876, 0.3162, -0.1681), (0.7938, 0.4061, -0.352), (0.8585, 0.1316, -0.3975), (0.9017, 0.2645, -0.1714), (0.5761, 0.5643, -0.5183), (0.386, 0.6806, -0.5512), (0.4698, 0.4228, -0.7187), (0.5932, 0.5115, -0.5526), (0.1865, 0.6755, -0.6407), (0.0086, 0.5462, -0.7767), (0.3141, 0.447, -0.7767), (0.2461, 0.6562, -0.6407), (0.08772, 0.7775, -0.5512), (-0.1344, 0.7951, -0.5183), (-0.07951, 0.6111, -0.7298), (0.1034, 0.7439, -0.5901), (-0.3587, 0.7223, -0.5183), (-0.528, 0.5774, -0.5512), (-0.2569, 0.5774, -0.7187), (-0.3032, 0.7223, -0.5526), (-0.5848, 0.3862, -0.6407), (-0.5168, 0.177, -0.7767), (-0.328, 0.4369, -0.7767), (-0.548, 0.4369, -0.6407), (-0.7123, 0.3237, -0.5512), (-0.7977, 0.1179, -0.5183), (-0.6057, 0.1132, -0.7298), (-0.6756, 0.3282, -0.5901), (-0.7977, -0.1179, -0.5183), (-0.7123, -0.3237, -0.5512), (-0.6286, -0.06589, -0.7187), (-0.7806, -0.06516, -0.5526), (-0.548, -0.4369, -0.6407), (-0.328, -0.4369, -0.7767), (-0.5168, -0.177, -0.7767), (-0.5848, -0.3862, -0.6407), (-0.528, -0.5774, -0.5512), (-0.3587, -0.7223, -0.5183), (-0.2948, -0.5411, -0.7298), (-0.5209, -0.5411, -0.5901), (0.6698, 0.4061, -0.5526), (0.5473, 0.3162, -0.7187), (0.7665, 0.1568, -0.5512), (0.7147, 0.3735, -0.5183), (0.479, 0.1293, -0.8096), (0.479, -0.1293, -0.8096), (0.7001, 0.03133, -0.6407), (0.5222, 0.1606, -0.7767), (0.3314, 0.1593, -0.8836), (0.1557, 0.03261, -0.9453), (0.3755, -0.1329, -0.8682), (0.3755, 0.1329, -0.8682), (-0.1344, -0.7951, -0.5183), (0.08772, -0.7775, -0.5512), (-0.1316, -0.6182, -0.7187), (-0.1792, -0.7625, -0.5526), (0.2461, -0.6562, -0.6407), (0.3141, -0.447, -0.7767), (0.0086, -0.5462, -0.7767), (0.1865, -0.6755, -0.6407), (0.386, -0.6806, -0.5512), (0.5761, -0.5643, -0.5183), (0.4235, -0.4476, -0.7298), (0.3537, -0.6626, -0.5901)], [], [(0, 17, 363), (0, 19, 364), (1, 15, 365), (2, 14, 366), (3, 18, 367), (4, 20, 368), (5, 21, 369), (1, 22, 370), (2, 24, 371), (3, 26, 372), (4, 28, 373), (5, 30, 374), (6, 32, 375), (7, 33, 376), (8, 34, 377), (9, 35, 378), (10, 36, 379), (38, 41, 380), (38, 36, 381), (36, 9, 382), (41, 40, 383), (41, 35, 384), (35, 8, 385), (40, 39, 386), (40, 34, 387), (34, 7, 388), (39, 37, 389), (39, 33, 390), (33, 6, 391), (37, 38, 392), (37, 32, 393), (32, 10, 394), (23, 36, 395), (23, 30, 396), (30, 9, 397), (31, 35, 398), (31, 28, 399), (28, 8, 400), (29, 34, 401), (29, 26, 402), (26, 7, 403), (27, 33, 404), (27, 24, 405), (24, 6, 406), (25, 32, 407), (25, 22, 408), (22, 10, 409), (30, 31, 410), (30, 21, 411), (21, 4, 412), (28, 29, 413), (28, 20, 414), (20, 3, 415), (26, 27, 416), (26, 18, 417), (18, 2, 418), (24, 25, 419), (24, 14, 420), (14, 1, 421), (22, 23, 422), (22, 15, 423), (15, 5, 424), (16, 21, 425), (16, 19, 426), (19, 4, 427), (19, 20, 428), (19, 17, 429), (17, 3, 430), (17, 18, 431), (17, 12, 432), (12, 2, 433), (15, 16, 434), (15, 13, 435), (13, 0, 436), (12, 14, 437), (12, 13, 438), (13, 1, 439), (0, 13, 440), (1, 13, 441), (13, 12, 442), (12, 0, 443), (13, 15, 444), (15, 1, 445), (12, 17, 446), (17, 0, 447), (17, 19, 448), (19, 0, 449), (19, 16, 450), (16, 0, 451), (15, 22, 452), (22, 1, 453), (14, 24, 454), (24, 2, 455), (18, 26, 456), (26, 3, 457), (20, 28, 458), (28, 4, 459), (21, 30, 460), (30, 5, 461), (22, 25, 462), (25, 1, 463), (24, 27, 464), (27, 2, 465), (26, 29, 466), (29, 3, 467), (28, 31, 468), (31, 4, 469), (30, 23, 470), (23, 5, 471), (32, 37, 472), (37, 6, 473), (33, 39, 474), (39, 7, 475), (34, 40, 476), (40, 8, 477), (35, 41, 478), (41, 9, 479), (36, 38, 480), (38, 10, 481), (41, 11, 482), (11, 38, 483), (36, 41, 484), (41, 38, 485), (9, 41, 486), (41, 36, 487), (40, 11, 488), (11, 41, 489), (35, 40, 490), (40, 41, 491), (8, 40, 492), (40, 35, 493), (39, 11, 494), (11, 40, 495), (34, 39, 496), (39, 40, 497), (7, 39, 498), (39, 34, 499), (37, 11, 500), (11, 39, 501), (33, 37, 502), (37, 39, 503), (6, 37, 504), (37, 33, 505), (38, 11, 506), (11, 37, 507), (32, 38, 508), (38, 37, 509), (10, 38, 510), (38, 32, 511), (36, 10, 512), (10, 23, 513), (30, 36, 514), (36, 23, 515), (9, 36, 516), (36, 30, 517), (35, 9, 518), (9, 31, 519), (28, 35, 520), (35, 31, 521), (8, 35, 522), (35, 28, 523), (34, 8, 524), (8, 29, 525), (26, 34, 526), (34, 29, 527), (7, 34, 528), (34, 26, 529), (33, 7, 530), (7, 27, 531), (24, 33, 532), (33, 27, 533), (6, 33, 534), (33, 24, 535), (32, 6, 536), (6, 25, 537), (22, 32, 538), (32, 25, 539), (10, 32, 540), (32, 22, 541), (31, 9, 542), (9, 30, 543), (21, 31, 544), (31, 30, 545), (4, 31, 546), (31, 21, 547), (29, 8, 548), (8, 28, 549), (20, 29, 550), (29, 28, 551), (3, 29, 552), (29, 20, 553), (27, 7, 554), (7, 26, 555), (18, 27, 556), (27, 26, 557), (2, 27, 558), (27, 18, 559), (25, 6, 560), (6, 24, 561), (14, 25, 562), (25, 24, 563), (1, 25, 564), (25, 14, 565), (23, 10, 566), (10, 22, 567), (15, 23, 568), (23, 22, 569), (5, 23, 570), (23, 15, 571), (21, 5, 572), (5, 16, 573), (19, 21, 574), (21, 16, 575), (4, 21, 576), (21, 19, 577), (20, 4, 578), (4, 19, 579), (17, 20, 580), (20, 19, 581), (3, 20, 582), (20, 17, 583), (18, 3, 584), (3, 17, 585), (12, 18, 586), (18, 17, 587), (2, 18, 588), (18, 12, 589), (16, 5, 590), (5, 15, 591), (13, 16, 592), (16, 15, 593), (0, 16, 594), (16, 13, 595), (14, 2, 596), (2, 12, 597), (13, 14, 598), (14, 12, 599), (1, 14, 600), (14, 13, 601), (13, 43, 602), (0, 12, 362), (43, 1, 603), (12, 44, 604), (44, 0, 605), (17, 45, 606), (45, 0, 607), (19, 46, 608), (46, 0, 609), (15, 47, 610), (47, 1, 611), (14, 48, 612), (48, 2, 613), (18, 49, 614), (49, 3, 615), (20, 50, 616), (50, 4, 617), (21, 51, 618), (51, 5, 619), (22, 52, 620), (52, 1, 621), (24, 53, 622), (53, 2, 623), (26, 54, 624), (54, 3, 625), (28, 55, 626), (55, 4, 627), (30, 56, 628), (56, 5, 629), (32, 57, 630), (57, 6, 631), (33, 58, 632), (58, 7, 633), (34, 59, 634), (59, 8, 635), (35, 60, 636), (60, 9, 637), (36, 61, 638), (61, 10, 639), (41, 62, 640), (62, 38, 641), (36, 63, 642), (63, 38, 643), (9, 64, 644), (64, 36, 645), (40, 65, 646), (65, 41, 647), (35, 66, 648), (66, 41, 649), (8, 67, 650), (67, 35, 651), (39, 68, 652), (68, 40, 653), (34, 69, 654), (69, 40, 655), (7, 70, 656), (70, 34, 657), (37, 71, 658), (71, 39, 659), (33, 72, 660), (72, 39, 661), (6, 73, 662), (73, 33, 663), (38, 74, 664), (74, 37, 665), (32, 75, 666), (75, 37, 667), (10, 76, 668), (76, 32, 669), (36, 77, 670), (77, 23, 671), (30, 78, 672), (78, 23, 673), (9, 79, 674), (79, 30, 675), (35, 80, 676), (80, 31, 677), (28, 81, 678), (81, 31, 679), (8, 82, 680), (82, 28, 681), (34, 83, 682), (83, 29, 683), (26, 84, 684), (84, 29, 685), (7, 85, 686), (85, 26, 687), (33, 86, 688), (86, 27, 689), (24, 87, 690), (87, 27, 691), (6, 88, 692), (88, 24, 693), (32, 89, 694), (89, 25, 695), (22, 90, 696), (90, 25, 697), (10, 91, 698), (91, 22, 699), (31, 92, 700), (92, 30, 701), (21, 93, 702), (93, 30, 703), (4, 94, 704), (94, 21, 705), (29, 95, 706), (95, 28, 707), (20, 96, 708), (96, 28, 709), (3, 97, 710), (97, 20, 711), (27, 98, 712), (98, 26, 713), (18, 99, 714), (99, 26, 715), (2, 100, 716), (100, 18, 717), (25, 101, 718), (101, 24, 719), (14, 102, 720), (102, 24, 721), (1, 103, 722), (103, 14, 723), (23, 104, 724), (104, 22, 725), (15, 105, 726), (105, 22, 727), (5, 106, 728), (106, 15, 729), (21, 107, 730), (107, 16, 731), (19, 108, 732), (108, 16, 733), (4, 109, 734), (109, 19, 735), (20, 110, 736), (110, 19, 737), (17, 111, 738), (111, 19, 739), (3, 112, 740), (112, 17, 741), (18, 113, 742), (113, 17, 743), (12, 114, 744), (114, 17, 745), (2, 115, 746), (115, 12, 747), (16, 116, 748), (116, 15, 749), (13, 117, 750), (117, 15, 751), (0, 118, 752), (118, 13, 753), (14, 119, 754), (119, 12, 755), (13, 120, 756), (120, 12, 757), (1, 121, 758), (121, 13, 759), (13, 42, 760), (42, 0, 761), (12, 42, 762), (42, 13, 763), (0, 42, 764), (42, 12, 765), (15, 43, 766), (43, 13, 767), (1, 43, 768), (43, 15, 769), (17, 44, 770), (44, 12, 771), (0, 44, 772), (44, 17, 773), (19, 45, 774), (45, 17, 775), (0, 45, 776), (45, 19, 777), (16, 46, 778), (46, 19, 779), (0, 46, 780), (46, 16, 781), (22, 47, 782), (47, 15, 783), (1, 47, 784), (47, 22, 785), (24, 48, 786), (48, 14, 787), (2, 48, 788), (48, 24, 789), (26, 49, 790), (49, 18, 791), (3, 49, 792), (49, 26, 793), (28, 50, 794), (50, 20, 795), (4, 50, 796), (50, 28, 797), (30, 51, 798), (51, 21, 799), (5, 51, 800), (51, 30, 801), (25, 52, 802), (52, 22, 803), (1, 52, 804), (52, 25, 805), (27, 53, 806), (53, 24, 807), (2, 53, 808), (53, 27, 809), (29, 54, 810), (54, 26, 811), (3, 54, 812), (54, 29, 813), (31, 55, 814), (55, 28, 815), (4, 55, 816), (55, 31, 817), (23, 56, 818), (56, 30, 819), (5, 56, 820), (56, 23, 821), (37, 57, 822), (57, 32, 823), (6, 57, 824), (57, 37, 825), (39, 58, 826), (58, 33, 827), (7, 58, 828), (58, 39, 829), (40, 59, 830), (59, 34, 831), (8, 59, 832), (59, 40, 833), (41, 60, 834), (60, 35, 835), (9, 60, 836), (60, 41, 837), (38, 61, 838), (61, 36, 839), (10, 61, 840), (61, 38, 841), (11, 62, 842), (62, 41, 843), (38, 62, 844), (62, 11, 845), (41, 63, 846), (63, 36, 847), (38, 63, 848), (63, 41, 849), (41, 64, 850), (64, 9, 851), (36, 64, 852), (64, 41, 853), (11, 65, 854), (65, 40, 855), (41, 65, 856), (65, 11, 857), (40, 66, 858), (66, 35, 859), (41, 66, 860), (66, 40, 861), (40, 67, 862), (67, 8, 863), (35, 67, 864), (67, 40, 865), (11, 68, 866), (68, 39, 867), (40, 68, 868), (68, 11, 869), (39, 69, 870), (69, 34, 871), (40, 69, 872), (69, 39, 873), (39, 70, 874), (70, 7, 875), (34, 70, 876), (70, 39, 877), (11, 71, 878), (71, 37, 879), (39, 71, 880), (71, 11, 881), (37, 72, 882), (72, 33, 883), (39, 72, 884), (72, 37, 885), (37, 73, 886), (73, 6, 887), (33, 73, 888), (73, 37, 889), (11, 74, 890), (74, 38, 891), (37, 74, 892), (74, 11, 893), (38, 75, 894), (75, 32, 895), (37, 75, 896), (75, 38, 897), (38, 76, 898), (76, 10, 899), (32, 76, 900), (76, 38, 901), (10, 77, 902), (77, 36, 903), (23, 77, 904), (77, 10, 905), (36, 78, 906), (78, 30, 907), (23, 78, 908), (78, 36, 909), (36, 79, 910), (79, 9, 911), (30, 79, 912), (79, 36, 913), (9, 80, 914), (80, 35, 915), (31, 80, 916), (80, 9, 917), (35, 81, 918), (81, 28, 919), (31, 81, 920), (81, 35, 921), (35, 82, 922), (82, 8, 923), (28, 82, 924), (82, 35, 925), (8, 83, 926), (83, 34, 927), (29, 83, 928), (83, 8, 929), (34, 84, 930), (84, 26, 931), (29, 84, 932), (84, 34, 933), (34, 85, 934), (85, 7, 935), (26, 85, 936), (85, 34, 937), (7, 86, 938), (86, 33, 939), (27, 86, 940), (86, 7, 941), (33, 87, 942), (87, 24, 943), (27, 87, 944), (87, 33, 945), (33, 88, 946), (88, 6, 947), (24, 88, 948), (88, 33, 949), (6, 89, 950), (89, 32, 951), (25, 89, 952), (89, 6, 953), (32, 90, 954), (90, 22, 955), (25, 90, 956), (90, 32, 957), (32, 91, 958), (91, 10, 959), (22, 91, 960), (91, 32, 961), (9, 92, 962), (92, 31, 963), (30, 92, 964), (92, 9, 965), (31, 93, 966), (93, 21, 967), (30, 93, 968), (93, 31, 969), (31, 94, 970), (94, 4, 971), (21, 94, 972), (94, 31, 973), (8, 95, 974), (95, 29, 975), (28, 95, 976), (95, 8, 977), (29, 96, 978), (96, 20, 979), (28, 96, 980), (96, 29, 981), (29, 97, 982), (97, 3, 983), (20, 97, 984), (97, 29, 985), (7, 98, 986), (98, 27, 987), (26, 98, 988), (98, 7, 989), (27, 99, 990), (99, 18, 991), (26, 99, 992), (99, 27, 993), (27, 100, 994), (100, 2, 995), (18, 100, 996), (100, 27, 997), (6, 101, 998), (101, 25, 999), (24, 101, 1000), (101, 6, 1001), (25, 102, 1002), (102, 14, 1003), (24, 102, 1004), (102, 25, 1005), (25, 103, 1006), (103, 1, 1007), (14, 103, 1008), (103, 25, 1009), (10, 104, 1010), (104, 23, 1011), (22, 104, 1012), (104, 10, 1013), (23, 105, 1014), (105, 15, 1015), (22, 105, 1016), (105, 23, 1017), (23, 106, 1018), (106, 5, 1019), (15, 106, 1020), (106, 23, 1021), (5, 107, 1022), (107, 21, 1023), (16, 107, 1024), (107, 5, 1025), (21, 108, 1026), (108, 19, 1027), (16, 108, 1028), (108, 21, 1029), (21, 109, 1030), (109, 4, 1031), (19, 109, 1032), (109, 21, 1033), (4, 110, 1034), (110, 20, 1035), (19, 110, 1036), (110, 4, 1037), (20, 111, 1038), (111, 17, 1039), (19, 111, 1040), (111, 20, 1041), (20, 112, 1042), (112, 3, 1043), (17, 112, 1044), (112, 20, 1045), (3, 113, 1046), (113, 18, 1047), (17, 113, 1048), (113, 3, 1049), (18, 114, 1050), (114, 12, 1051), (17, 114, 1052), (114, 18, 1053), (18, 115, 1054), (115, 2, 1055), (12, 115, 1056), (115, 18, 1057), (5, 116, 1058), (116, 16, 1059), (15, 116, 1060), (116, 5, 1061), (16, 117, 1062), (117, 13, 1063), (15, 117, 1064), (117, 16, 1065), (16, 118, 1066), (118, 0, 1067), (13, 118, 1068), (118, 16, 1069), (2, 119, 1070), (119, 14, 1071), (12, 119, 1072), (119, 2, 1073), (14, 120, 1074), (120, 13, 1075), (12, 120, 1076), (120, 14, 1077), (14, 121, 1078), (121, 1, 1079), (13, 121, 1080), (121, 14, 1081), (12, 123, 362), (123, 0, 362), (17, 124, 363), (124, 0, 363), (19, 125, 364), (125, 0, 364), (15, 126, 365), (126, 1, 365), (14, 127, 366), (127, 2, 366), (18, 128, 367), (128, 3, 367), (20, 129, 368), (129, 4, 368), (21, 130, 369), (130, 5, 369), (22, 131, 370), (131, 1, 370), (24, 132, 371), (132, 2, 371), (26, 133, 372), (133, 3, 372), (28, 134, 373), (134, 4, 373), (30, 135, 374), (135, 5, 374), (32, 136, 375), (136, 6, 375), (33, 137, 376), (137, 7, 376), (34, 138, 377), (138, 8, 377), (35, 139, 378), (139, 9, 378), (36, 140, 379), (140, 10, 379), (41, 141, 380), (141, 38, 380), (36, 142, 381), (142, 38, 381), (9, 143, 382), (143, 36, 382), (40, 144, 383), (144, 41, 383), (35, 145, 384), (145, 41, 384), (8, 146, 385), (146, 35, 385), (39, 147, 386), (147, 40, 386), (34, 148, 387), (148, 40, 387), (7, 149, 388), (149, 34, 388), (37, 150, 389), (150, 39, 389), (33, 151, 390), (151, 39, 390), (6, 152, 391), (152, 33, 391), (38, 153, 392), (153, 37, 392), (32, 154, 393), (154, 37, 393), (10, 155, 394), (155, 32, 394), (36, 156, 395), (156, 23, 395), (30, 157, 396), (157, 23, 396), (9, 158, 397), (158, 30, 397), (35, 159, 398), (159, 31, 398), (28, 160, 399), (160, 31, 399), (8, 161, 400), (161, 28, 400), (34, 162, 401), (162, 29, 401), (26, 163, 402), (163, 29, 402), (7, 164, 403), (164, 26, 403), (33, 165, 404), (165, 27, 404), (24, 166, 405), (166, 27, 405), (6, 167, 406), (167, 24, 406), (32, 168, 407), (168, 25, 407), (22, 169, 408), (169, 25, 408), (10, 170, 409), (170, 22, 409), (31, 171, 410), (171, 30, 410), (21, 172, 411), (172, 30, 411), (4, 173, 412), (173, 21, 412), (29, 174, 413), (174, 28, 413), (20, 175, 414), (175, 28, 414), (3, 176, 415), (176, 20, 415), (27, 177, 416), (177, 26, 416), (18, 178, 417), (178, 26, 417), (2, 179, 418), (179, 18, 418), (25, 180, 419), (180, 24, 419), (14, 181, 420), (181, 24, 420), (1, 182, 421), (182, 14, 421), (23, 183, 422), (183, 22, 422), (15, 184, 423), (184, 22, 423), (5, 185, 424), (185, 15, 424), (21, 186, 425), (186, 16, 425), (19, 187, 426), (187, 16, 426), (4, 188, 427), (188, 19, 427), (20, 189, 428), (189, 19, 428), (17, 190, 429), (190, 19, 429), (3, 191, 430), (191, 17, 430), (18, 192, 431), (192, 17, 431), (12, 193, 432), (193, 17, 432), (2, 194, 433), (194, 12, 433), (16, 195, 434), (195, 15, 434), (13, 196, 435), (196, 15, 435), (0, 197, 436), (197, 13, 436), (14, 198, 437), (198, 12, 437), (13, 199, 438), (199, 12, 438), (1, 200, 439), (200, 13, 439), (13, 201, 440), (201, 0, 440), (13, 122, 441), (122, 1, 441), (12, 202, 442), (202, 13, 442), (0, 203, 443), (203, 12, 443), (15, 204, 444), (204, 13, 444), (1, 205, 445), (205, 15, 445), (17, 206, 446), (206, 12, 446), (0, 207, 447), (207, 17, 447), (19, 208, 448), (208, 17, 448), (0, 209, 449), (209, 19, 449), (16, 210, 450), (210, 19, 450), (0, 211, 451), (211, 16, 451), (22, 212, 452), (212, 15, 452), (1, 213, 453), (213, 22, 453), (24, 214, 454), (214, 14, 454), (2, 215, 455), (215, 24, 455), (26, 216, 456), (216, 18, 456), (3, 217, 457), (217, 26, 457), (28, 218, 458), (218, 20, 458), (4, 219, 459), (219, 28, 459), (30, 220, 460), (220, 21, 460), (5, 221, 461), (221, 30, 461), (25, 222, 462), (222, 22, 462), (1, 223, 463), (223, 25, 463), (27, 224, 464), (224, 24, 464), (2, 225, 465), (225, 27, 465), (29, 226, 466), (226, 26, 466), (3, 227, 467), (227, 29, 467), (31, 228, 468), (228, 28, 468), (4, 229, 469), (229, 31, 469), (23, 230, 470), (230, 30, 470), (5, 231, 471), (231, 23, 471), (37, 232, 472), (232, 32, 472), (6, 233, 473), (233, 37, 473), (39, 234, 474), (234, 33, 474), (7, 235, 475), (235, 39, 475), (40, 236, 476), (236, 34, 476), (8, 237, 477), (237, 40, 477), (41, 238, 478), (238, 35, 478), (9, 239, 479), (239, 41, 479), (38, 240, 480), (240, 36, 480), (10, 241, 481), (241, 38, 481), (11, 242, 482), (242, 41, 482), (38, 243, 483), (243, 11, 483), (41, 244, 484), (244, 36, 484), (38, 245, 485), (245, 41, 485), (41, 246, 486), (246, 9, 486), (36, 247, 487), (247, 41, 487), (11, 248, 488), (248, 40, 488), (41, 249, 489), (249, 11, 489), (40, 250, 490), (250, 35, 490), (41, 251, 491), (251, 40, 491), (40, 252, 492), (252, 8, 492), (35, 253, 493), (253, 40, 493), (11, 254, 494), (254, 39, 494), (40, 255, 495), (255, 11, 495), (39, 256, 496), (256, 34, 496), (40, 257, 497), (257, 39, 497), (39, 258, 498), (258, 7, 498), (34, 259, 499), (259, 39, 499), (11, 260, 500), (260, 37, 500), (39, 261, 501), (261, 11, 501), (37, 262, 502), (262, 33, 502), (39, 263, 503), (263, 37, 503), (37, 264, 504), (264, 6, 504), (33, 265, 505), (265, 37, 505), (11, 266, 506), (266, 38, 506), (37, 267, 507), (267, 11, 507), (38, 268, 508), (268, 32, 508), (37, 269, 509), (269, 38, 509), (38, 270, 510), (270, 10, 510), (32, 271, 511), (271, 38, 511), (10, 272, 512), (272, 36, 512), (23, 273, 513), (273, 10, 513), (36, 274, 514), (274, 30, 514), (23, 275, 515), (275, 36, 515), (36, 276, 516), (276, 9, 516), (30, 277, 517), (277, 36, 517), (9, 278, 518), (278, 35, 518), (31, 279, 519), (279, 9, 519), (35, 280, 520), (280, 28, 520), (31, 281, 521), (281, 35, 521), (35, 282, 522), (282, 8, 522), (28, 283, 523), (283, 35, 523), (8, 284, 524), (284, 34, 524), (29, 285, 525), (285, 8, 525), (34, 286, 526), (286, 26, 526), (29, 287, 527), (287, 34, 527), (34, 288, 528), (288, 7, 528), (26, 289, 529), (289, 34, 529), (7, 290, 530), (290, 33, 530), (27, 291, 531), (291, 7, 531), (33, 292, 532), (292, 24, 532), (27, 293, 533), (293, 33, 533), (33, 294, 534), (294, 6, 534), (24, 295, 535), (295, 33, 535), (6, 296, 536), (296, 32, 536), (25, 297, 537), (297, 6, 537), (32, 298, 538), (298, 22, 538), (25, 299, 539), (299, 32, 539), (32, 300, 540), (300, 10, 540), (22, 301, 541), (301, 32, 541), (9, 302, 542), (302, 31, 542), (30, 303, 543), (303, 9, 543), (31, 304, 544), (304, 21, 544), (30, 305, 545), (305, 31, 545), (31, 306, 546), (306, 4, 546), (21, 307, 547), (307, 31, 547), (8, 308, 548), (308, 29, 548), (28, 309, 549), (309, 8, 549), (29, 310, 550), (310, 20, 550), (28, 311, 551), (311, 29, 551), (29, 312, 552), (312, 3, 552), (20, 313, 553), (313, 29, 553), (7, 314, 554), (314, 27, 554), (26, 315, 555), (315, 7, 555), (27, 316, 556), (316, 18, 556), (26, 317, 557), (317, 27, 557), (27, 318, 558), (318, 2, 558), (18, 319, 559), (319, 27, 559), (6, 320, 560), (320, 25, 560), (24, 321, 561), (321, 6, 561), (25, 322, 562), (322, 14, 562), (24, 323, 563), (323, 25, 563), (25, 324, 564), (324, 1, 564), (14, 325, 565), (325, 25, 565), (10, 326, 566), (326, 23, 566), (22, 327, 567), (327, 10, 567), (23, 328, 568), (328, 15, 568), (22, 329, 569), (329, 23, 569), (23, 330, 570), (330, 5, 570), (15, 331, 571), (331, 23, 571), (5, 332, 572), (332, 21, 572), (16, 333, 573), (333, 5, 573), (21, 334, 574), (334, 19, 574), (16, 335, 575), (335, 21, 575), (21, 336, 576), (336, 4, 576), (19, 337, 577), (337, 21, 577), (4, 338, 578), (338, 20, 578), (19, 339, 579), (339, 4, 579), (20, 340, 580), (340, 17, 580), (19, 341, 581), (341, 20, 581), (20, 342, 582), (342, 3, 582), (17, 343, 583), (343, 20, 583), (3, 344, 584), (344, 18, 584), (17, 345, 585), (345, 3, 585), (18, 346, 586), (346, 12, 586), (17, 347, 587), (347, 18, 587), (18, 348, 588), (348, 2, 588), (12, 349, 589), (349, 18, 589), (5, 350, 590), (350, 16, 590), (15, 351, 591), (351, 5, 591), (16, 352, 592), (352, 13, 592), (15, 353, 593), (353, 16, 593), (16, 354, 594), (354, 0, 594), (13, 355, 595), (355, 16, 595), (2, 356, 596), (356, 14, 596), (12, 357, 597), (357, 2, 597), (14, 358, 598), (358, 13, 598), (12, 359, 599), (359, 14, 599), (14, 360, 600), (360, 1, 600), (13, 361, 601), (361, 14, 601), (43, 122, 602), (122, 13, 602), (1, 122, 603), (122, 43, 603), (44, 123, 604), (123, 12, 604), (0, 123, 605), (123, 44, 605), (45, 124, 606), (124, 17, 606), (0, 124, 607), (124, 45, 607), (46, 125, 608), (125, 19, 608), (0, 125, 609), (125, 46, 609), (47, 126, 610), (126, 15, 610), (1, 126, 611), (126, 47, 611), (48, 127, 612), (127, 14, 612), (2, 127, 613), (127, 48, 613), (49, 128, 614), (128, 18, 614), (3, 128, 615), (128, 49, 615), (50, 129, 616), (129, 20, 616), (4, 129, 617), (129, 50, 617), (51, 130, 618), (130, 21, 618), (5, 130, 619), (130, 51, 619), (52, 131, 620), (131, 22, 620), (1, 131, 621), (131, 52, 621), (53, 132, 622), (132, 24, 622), (2, 132, 623), (132, 53, 623), (54, 133, 624), (133, 26, 624), (3, 133, 625), (133, 54, 625), (55, 134, 626), (134, 28, 626), (4, 134, 627), (134, 55, 627), (56, 135, 628), (135, 30, 628), (5, 135, 629), (135, 56, 629), (57, 136, 630), (136, 32, 630), (6, 136, 631), (136, 57, 631), (58, 137, 632), (137, 33, 632), (7, 137, 633), (137, 58, 633), (59, 138, 634), (138, 34, 634), (8, 138, 635), (138, 59, 635), (60, 139, 636), (139, 35, 636), (9, 139, 637), (139, 60, 637), (61, 140, 638), (140, 36, 638), (10, 140, 639), (140, 61, 639), (62, 141, 640), (141, 41, 640), (38, 141, 641), (141, 62, 641), (63, 142, 642), (142, 36, 642), (38, 142, 643), (142, 63, 643), (64, 143, 644), (143, 9, 644), (36, 143, 645), (143, 64, 645), (65, 144, 646), (144, 40, 646), (41, 144, 647), (144, 65, 647), (66, 145, 648), (145, 35, 648), (41, 145, 649), (145, 66, 649), (67, 146, 650), (146, 8, 650), (35, 146, 651), (146, 67, 651), (68, 147, 652), (147, 39, 652), (40, 147, 653), (147, 68, 653), (69, 148, 654), (148, 34, 654), (40, 148, 655), (148, 69, 655), (70, 149, 656), (149, 7, 656), (34, 149, 657), (149, 70, 657), (71, 150, 658), (150, 37, 658), (39, 150, 659), (150, 71, 659), (72, 151, 660), (151, 33, 660), (39, 151, 661), (151, 72, 661), (73, 152, 662), (152, 6, 662), (33, 152, 663), (152, 73, 663), (74, 153, 664), (153, 38, 664), (37, 153, 665), (153, 74, 665), (75, 154, 666), (154, 32, 666), (37, 154, 667), (154, 75, 667), (76, 155, 668), (155, 10, 668), (32, 155, 669), (155, 76, 669), (77, 156, 670), (156, 36, 670), (23, 156, 671), (156, 77, 671), (78, 157, 672), (157, 30, 672), (23, 157, 673), (157, 78, 673), (79, 158, 674), (158, 9, 674), (30, 158, 675), (158, 79, 675), (80, 159, 676), (159, 35, 676), (31, 159, 677), (159, 80, 677), (81, 160, 678), (160, 28, 678), (31, 160, 679), (160, 81, 679), (82, 161, 680), (161, 8, 680), (28, 161, 681), (161, 82, 681), (83, 162, 682), (162, 34, 682), (29, 162, 683), (162, 83, 683), (84, 163, 684), (163, 26, 684), (29, 163, 685), (163, 84, 685), (85, 164, 686), (164, 7, 686), (26, 164, 687), (164, 85, 687), (86, 165, 688), (165, 33, 688), (27, 165, 689), (165, 86, 689), (87, 166, 690), (166, 24, 690), (27, 166, 691), (166, 87, 691), (88, 167, 692), (167, 6, 692), (24, 167, 693), (167, 88, 693), (89, 168, 694), (168, 32, 694), (25, 168, 695), (168, 89, 695), (90, 169, 696), (169, 22, 696), (25, 169, 697), (169, 90, 697), (91, 170, 698), (170, 10, 698), (22, 170, 699), (170, 91, 699), (92, 171, 700), (171, 31, 700), (30, 171, 701), (171, 92, 701), (93, 172, 702), (172, 21, 702), (30, 172, 703), (172, 93, 703), (94, 173, 704), (173, 4, 704), (21, 173, 705), (173, 94, 705), (95, 174, 706), (174, 29, 706), (28, 174, 707), (174, 95, 707), (96, 175, 708), (175, 20, 708), (28, 175, 709), (175, 96, 709), (97, 176, 710), (176, 3, 710), (20, 176, 711), (176, 97, 711), (98, 177, 712), (177, 27, 712), (26, 177, 713), (177, 98, 713), (99, 178, 714), (178, 18, 714), (26, 178, 715), (178, 99, 715), (100, 179, 716), (179, 2, 716), (18, 179, 717), (179, 100, 717), (101, 180, 718), (180, 25, 718), (24, 180, 719), (180, 101, 719), (102, 181, 720), (181, 14, 720), (24, 181, 721), (181, 102, 721), (103, 182, 722), (182, 1, 722), (14, 182, 723), (182, 103, 723), (104, 183, 724), (183, 23, 724), (22, 183, 725), (183, 104, 725), (105, 184, 726), (184, 15, 726), (22, 184, 727), (184, 105, 727), (106, 185, 728), (185, 5, 728), (15, 185, 729), (185, 106, 729), (107, 186, 730), (186, 21, 730), (16, 186, 731), (186, 107, 731), (108, 187, 732), (187, 19, 732), (16, 187, 733), (187, 108, 733), (109, 188, 734), (188, 4, 734), (19, 188, 735), (188, 109, 735), (110, 189, 736), (189, 20, 736), (19, 189, 737), (189, 110, 737), (111, 190, 738), (190, 17, 738), (19, 190, 739), (190, 111, 739), (112, 191, 740), (191, 3, 740), (17, 191, 741), (191, 112, 741), (113, 192, 742), (192, 18, 742), (17, 192, 743), (192, 113, 743), (114, 193, 744), (193, 12, 744), (17, 193, 745), (193, 114, 745), (115, 194, 746), (194, 2, 746), (12, 194, 747), (194, 115, 747), (116, 195, 748), (195, 16, 748), (15, 195, 749), (195, 116, 749), (117, 196, 750), (196, 13, 750), (15, 196, 751), (196, 117, 751), (118, 197, 752), (197, 0, 752), (13, 197, 753), (197, 118, 753), (119, 198, 754), (198, 14, 754), (12, 198, 755), (198, 119, 755), (120, 199, 756), (199, 13, 756), (12, 199, 757), (199, 120, 757), (121, 200, 758), (200, 1, 758), (13, 200, 759), (200, 121, 759), (42, 201, 760), (201, 13, 760), (0, 201, 761), (201, 42, 761), (42, 202, 762), (202, 12, 762), (13, 202, 763), (202, 42, 763), (42, 203, 764), (203, 0, 764), (12, 203, 765), (203, 42, 765), (43, 204, 766), (204, 15, 766), (13, 204, 767), (204, 43, 767), (43, 205, 768), (205, 1, 768), (15, 205, 769), (205, 43, 769), (44, 206, 770), (206, 17, 770), (12, 206, 771), (206, 44, 771), (44, 207, 772), (207, 0, 772), (17, 207, 773), (207, 44, 773), (45, 208, 774), (208, 19, 774), (17, 208, 775), (208, 45, 775), (45, 209, 776), (209, 0, 776), (19, 209, 777), (209, 45, 777), (46, 210, 778), (210, 16, 778), (19, 210, 779), (210, 46, 779), (46, 211, 780), (211, 0, 780), (16, 211, 781), (211, 46, 781), (47, 212, 782), (212, 22, 782), (15, 212, 783), (212, 47, 783), (47, 213, 784), (213, 1, 784), (22, 213, 785), (213, 47, 785), (48, 214, 786), (214, 24, 786), (14, 214, 787), (214, 48, 787), (48, 215, 788), (215, 2, 788), (24, 215, 789), (215, 48, 789), (49, 216, 790), (216, 26, 790), (18, 216, 791), (216, 49, 791), (49, 217, 792), (217, 3, 792), (26, 217, 793), (217, 49, 793), (50, 218, 794), (218, 28, 794), (20, 218, 795), (218, 50, 795), (50, 219, 796), (219, 4, 796), (28, 219, 797), (219, 50, 797), (51, 220, 798), (220, 30, 798), (21, 220, 799), (220, 51, 799), (51, 221, 800), (221, 5, 800), (30, 221, 801), (221, 51, 801), (52, 222, 802), (222, 25, 802), (22, 222, 803), (222, 52, 803), (52, 223, 804), (223, 1, 804), (25, 223, 805), (223, 52, 805), (53, 224, 806), (224, 27, 806), (24, 224, 807), (224, 53, 807), (53, 225, 808), (225, 2, 808), (27, 225, 809), (225, 53, 809), (54, 226, 810), (226, 29, 810), (26, 226, 811), (226, 54, 811), (54, 227, 812), (227, 3, 812), (29, 227, 813), (227, 54, 813), (55, 228, 814), (228, 31, 814), (28, 228, 815), (228, 55, 815), (55, 229, 816), (229, 4, 816), (31, 229, 817), (229, 55, 817), (56, 230, 818), (230, 23, 818), (30, 230, 819), (230, 56, 819), (56, 231, 820), (231, 5, 820), (23, 231, 821), (231, 56, 821), (57, 232, 822), (232, 37, 822), (32, 232, 823), (232, 57, 823), (57, 233, 824), (233, 6, 824), (37, 233, 825), (233, 57, 825), (58, 234, 826), (234, 39, 826), (33, 234, 827), (234, 58, 827), (58, 235, 828), (235, 7, 828), (39, 235, 829), (235, 58, 829), (59, 236, 830), (236, 40, 830), (34, 236, 831), (236, 59, 831), (59, 237, 832), (237, 8, 832), (40, 237, 833), (237, 59, 833), (60, 238, 834), (238, 41, 834), (35, 238, 835), (238, 60, 835), (60, 239, 836), (239, 9, 836), (41, 239, 837), (239, 60, 837), (61, 240, 838), (240, 38, 838), (36, 240, 839), (240, 61, 839), (61, 241, 840), (241, 10, 840), (38, 241, 841), (241, 61, 841), (62, 242, 842), (242, 11, 842), (41, 242, 843), (242, 62, 843), (62, 243, 844), (243, 38, 844), (11, 243, 845), (243, 62, 845), (63, 244, 846), (244, 41, 846), (36, 244, 847), (244, 63, 847), (63, 245, 848), (245, 38, 848), (41, 245, 849), (245, 63, 849), (64, 246, 850), (246, 41, 850), (9, 246, 851), (246, 64, 851), (64, 247, 852), (247, 36, 852), (41, 247, 853), (247, 64, 853), (65, 248, 854), (248, 11, 854), (40, 248, 855), (248, 65, 855), (65, 249, 856), (249, 41, 856), (11, 249, 857), (249, 65, 857), (66, 250, 858), (250, 40, 858), (35, 250, 859), (250, 66, 859), (66, 251, 860), (251, 41, 860), (40, 251, 861), (251, 66, 861), (67, 252, 862), (252, 40, 862), (8, 252, 863), (252, 67, 863), (67, 253, 864), (253, 35, 864), (40, 253, 865), (253, 67, 865), (68, 254, 866), (254, 11, 866), (39, 254, 867), (254, 68, 867), (68, 255, 868), (255, 40, 868), (11, 255, 869), (255, 68, 869), (69, 256, 870), (256, 39, 870), (34, 256, 871), (256, 69, 871), (69, 257, 872), (257, 40, 872), (39, 257, 873), (257, 69, 873), (70, 258, 874), (258, 39, 874), (7, 258, 875), (258, 70, 875), (70, 259, 876), (259, 34, 876), (39, 259, 877), (259, 70, 877), (71, 260, 878), (260, 11, 878), (37, 260, 879), (260, 71, 879), (71, 261, 880), (261, 39, 880), (11, 261, 881), (261, 71, 881), (72, 262, 882), (262, 37, 882), (33, 262, 883), (262, 72, 883), (72, 263, 884), (263, 39, 884), (37, 263, 885), (263, 72, 885), (73, 264, 886), (264, 37, 886), (6, 264, 887), (264, 73, 887), (73, 265, 888), (265, 33, 888), (37, 265, 889), (265, 73, 889), (74, 266, 890), (266, 11, 890), (38, 266, 891), (266, 74, 891), (74, 267, 892), (267, 37, 892), (11, 267, 893), (267, 74, 893), (75, 268, 894), (268, 38, 894), (32, 268, 895), (268, 75, 895), (75, 269, 896), (269, 37, 896), (38, 269, 897), (269, 75, 897), (76, 270, 898), (270, 38, 898), (10, 270, 899), (270, 76, 899), (76, 271, 900), (271, 32, 900), (38, 271, 901), (271, 76, 901), (77, 272, 902), (272, 10, 902), (36, 272, 903), (272, 77, 903), (77, 273, 904), (273, 23, 904), (10, 273, 905), (273, 77, 905), (78, 274, 906), (274, 36, 906), (30, 274, 907), (274, 78, 907), (78, 275, 908), (275, 23, 908), (36, 275, 909), (275, 78, 909), (79, 276, 910), (276, 36, 910), (9, 276, 911), (276, 79, 911), (79, 277, 912), (277, 30, 912), (36, 277, 913), (277, 79, 913), (80, 278, 914), (278, 9, 914), (35, 278, 915), (278, 80, 915), (80, 279, 916), (279, 31, 916), (9, 279, 917), (279, 80, 917), (81, 280, 918), (280, 35, 918), (28, 280, 919), (280, 81, 919), (81, 281, 920), (281, 31, 920), (35, 281, 921), (281, 81, 921), (82, 282, 922), (282, 35, 922), (8, 282, 923), (282, 82, 923), (82, 283, 924), (283, 28, 924), (35, 283, 925), (283, 82, 925), (83, 284, 926), (284, 8, 926), (34, 284, 927), (284, 83, 927), (83, 285, 928), (285, 29, 928), (8, 285, 929), (285, 83, 929), (84, 286, 930), (286, 34, 930), (26, 286, 931), (286, 84, 931), (84, 287, 932), (287, 29, 932), (34, 287, 933), (287, 84, 933), (85, 288, 934), (288, 34, 934), (7, 288, 935), (288, 85, 935), (85, 289, 936), (289, 26, 936), (34, 289, 937), (289, 85, 937), (86, 290, 938), (290, 7, 938), (33, 290, 939), (290, 86, 939), (86, 291, 940), (291, 27, 940), (7, 291, 941), (291, 86, 941), (87, 292, 942), (292, 33, 942), (24, 292, 943), (292, 87, 943), (87, 293, 944), (293, 27, 944), (33, 293, 945), (293, 87, 945), (88, 294, 946), (294, 33, 946), (6, 294, 947), (294, 88, 947), (88, 295, 948), (295, 24, 948), (33, 295, 949), (295, 88, 949), (89, 296, 950), (296, 6, 950), (32, 296, 951), (296, 89, 951), (89, 297, 952), (297, 25, 952), (6, 297, 953), (297, 89, 953), (90, 298, 954), (298, 32, 954), (22, 298, 955), (298, 90, 955), (90, 299, 956), (299, 25, 956), (32, 299, 957), (299, 90, 957), (91, 300, 958), (300, 32, 958), (10, 300, 959), (300, 91, 959), (91, 301, 960), (301, 22, 960), (32, 301, 961), (301, 91, 961), (92, 302, 962), (302, 9, 962), (31, 302, 963), (302, 92, 963), (92, 303, 964), (303, 30, 964), (9, 303, 965), (303, 92, 965), (93, 304, 966), (304, 31, 966), (21, 304, 967), (304, 93, 967), (93, 305, 968), (305, 30, 968), (31, 305, 969), (305, 93, 969), (94, 306, 970), (306, 31, 970), (4, 306, 971), (306, 94, 971), (94, 307, 972), (307, 21, 972), (31, 307, 973), (307, 94, 973), (95, 308, 974), (308, 8, 974), (29, 308, 975), (308, 95, 975), (95, 309, 976), (309, 28, 976), (8, 309, 977), (309, 95, 977), (96, 310, 978), (310, 29, 978), (20, 310, 979), (310, 96, 979), (96, 311, 980), (311, 28, 980), (29, 311, 981), (311, 96, 981), (97, 312, 982), (312, 29, 982), (3, 312, 983), (312, 97, 983), (97, 313, 984), (313, 20, 984), (29, 313, 985), (313, 97, 985), (98, 314, 986), (314, 7, 986), (27, 314, 987), (314, 98, 987), (98, 315, 988), (315, 26, 988), (7, 315, 989), (315, 98, 989), (99, 316, 990), (316, 27, 990), (18, 316, 991), (316, 99, 991), (99, 317, 992), (317, 26, 992), (27, 317, 993), (317, 99, 993), (100, 318, 994), (318, 27, 994), (2, 318, 995), (318, 100, 995), (100, 319, 996), (319, 18, 996), (27, 319, 997), (319, 100, 997), (101, 320, 998), (320, 6, 998), (25, 320, 999), (320, 101, 999), (101, 321, 1000), (321, 24, 1000), (6, 321, 1001), (321, 101, 1001), (102, 322, 1002), (322, 25, 1002), (14, 322, 1003), (322, 102, 1003), (102, 323, 1004), (323, 24, 1004), (25, 323, 1005), (323, 102, 1005), (103, 324, 1006), (324, 25, 1006), (1, 324, 1007), (324, 103, 1007), (103, 325, 1008), (325, 14, 1008), (25, 325, 1009), (325, 103, 1009), (104, 326, 1010), (326, 10, 1010), (23, 326, 1011), (326, 104, 1011), (104, 327, 1012), (327, 22, 1012), (10, 327, 1013), (327, 104, 1013), (105, 328, 1014), (328, 23, 1014), (15, 328, 1015), (328, 105, 1015), (105, 329, 1016), (329, 22, 1016), (23, 329, 1017), (329, 105, 1017), (106, 330, 1018), (330, 23, 1018), (5, 330, 1019), (330, 106, 1019), (106, 331, 1020), (331, 15, 1020), (23, 331, 1021), (331, 106, 1021), (107, 332, 1022), (332, 5, 1022), (21, 332, 1023), (332, 107, 1023), (107, 333, 1024), (333, 16, 1024), (5, 333, 1025), (333, 107, 1025), (108, 334, 1026), (334, 21, 1026), (19, 334, 1027), (334, 108, 1027), (108, 335, 1028), (335, 16, 1028), (21, 335, 1029), (335, 108, 1029), (109, 336, 1030), (336, 21, 1030), (4, 336, 1031), (336, 109, 1031), (109, 337, 1032), (337, 19, 1032), (21, 337, 1033), (337, 109, 1033), (110, 338, 1034), (338, 4, 1034), (20, 338, 1035), (338, 110, 1035), (110, 339, 1036), (339, 19, 1036), (4, 339, 1037), (339, 110, 1037), (111, 340, 1038), (340, 20, 1038), (17, 340, 1039), (340, 111, 1039), (111, 341, 1040), (341, 19, 1040), (20, 341, 1041), (341, 111, 1041), (112, 342, 1042), (342, 20, 1042), (3, 342, 1043), (342, 112, 1043), (112, 343, 1044), (343, 17, 1044), (20, 343, 1045), (343, 112, 1045), (113, 344, 1046), (344, 3, 1046), (18, 344, 1047), (344, 113, 1047), (113, 345, 1048), (345, 17, 1048), (3, 345, 1049), (345, 113, 1049), (114, 346, 1050), (346, 18, 1050), (12, 346, 1051), (346, 114, 1051), (114, 347, 1052), (347, 17, 1052), (18, 347, 1053), (347, 114, 1053), (115, 348, 1054), (348, 18, 1054), (2, 348, 1055), (348, 115, 1055), (115, 349, 1056), (349, 12, 1056), (18, 349, 1057), (349, 115, 1057), (116, 350, 1058), (350, 5, 1058), (16, 350, 1059), (350, 116, 1059), (116, 351, 1060), (351, 15, 1060), (5, 351, 1061), (351, 116, 1061), (117, 352, 1062), (352, 16, 1062), (13, 352, 1063), (352, 117, 1063), (117, 353, 1064), (353, 15, 1064), (16, 353, 1065), (353, 117, 1065), (118, 354, 1066), (354, 16, 1066), (0, 354, 1067), (354, 118, 1067), (118, 355, 1068), (355, 13, 1068), (16, 355, 1069), (355, 118, 1069), (119, 356, 1070), (356, 2, 1070), (14, 356, 1071), (356, 119, 1071), (119, 357, 1072), (357, 12, 1072), (2, 357, 1073), (357, 119, 1073), (120, 358, 1074), (358, 14, 1074), (13, 358, 1075), (358, 120, 1075), (120, 359, 1076), (359, 12, 1076), (14, 359, 1077), (359, 120, 1077), (121, 360, 1078), (360, 14, 1078), (1, 360, 1079), (360, 121, 1079), (121, 361, 1080), (361, 13, 1080), (14, 361, 1081), (361, 121, 1081)])
me_bottle.use_remesh_preserve_volume = False
me_bottle.use_remesh_preserve_attributes = False
me_bottle.use_mirror_vertex_groups = False
me_bottle.update()
me_g_bottle = bpy.data.meshes.new('G_Bottle')
me_g_bottle.from_pydata([(-0.3956, -0.3956, 0.0), (0.3956, -0.3956, 0.0), (-0.3956, 0.3956, 0.0), (0.3956, 0.3956, 0.0)], [], [(0, 1, 3, 2)])
_uv = me_g_bottle.uv_layers.new(name='UVMap')
_uv.uv.foreach_set('vector', [0.0001, 9.998e-05, 0.9999, 9.998e-05, 0.9999, 0.9999, 9.998e-05, 0.9999])
me_g_bottle.materials.append(mat_g_bottle)
me_g_bottle.use_remesh_preserve_volume = False
me_g_bottle.use_remesh_preserve_attributes = False
me_g_bottle.use_mirror_vertex_groups = False
me_g_bottle.update()

# ---- objects
ob_cube = bpy.data.objects.new('Cube', me_cube)
ob_crux = bpy.data.objects.new('Crux', None)
ob_player = bpy.data.objects.new('Player', None)
ob_camera = bpy.data.objects.new('Camera', cam_camera)
ob_sacky = bpy.data.objects.new('Sacky', me_sacky)
ob_g_sacky = bpy.data.objects.new('G_Sacky', me_g_sacky)
ob_platform = bpy.data.objects.new('Platform', me_platform)
ob_lamp = bpy.data.objects.new('Lamp', light_lamp)
ob_bottle = bpy.data.objects.new('Bottle', me_bottle)
ob_g_bottle = bpy.data.objects.new('G_Bottle', me_g_bottle)

# ---- transforms, parenting, visibility, modifiers, constraints
ob_cube.location = (-0.0129, -0.008939, 2.947)
ob_cube.scale = (3.769, 3.769, 3.769)
ob_cube.hide_render = True
ob_cube.display_type = 'WIRE'
ob_cube.lineart.crease_threshold = 0.0
ob_crux.location = (0.0224, -0.00429, -1.742)
ob_crux.empty_image_offset = (0.0, 0.0)
ob_crux.lineart.crease_threshold = 0.0
ob_player.parent = ob_crux
ob_player.matrix_parent_inverse = Matrix(((1.0, 0.0, 0.0, -0.0224), (0.0, 1.0, 0.0, 0.00429), (0.0, 0.0, 1.0, 1.742), (0.0, 0.0, 0.0, 1.0)))
ob_player.location = (1.153, -6.707, 4.825)
ob_player.empty_image_offset = (0.0, 0.0)
ob_player.lineart.crease_threshold = 0.0
ob_camera.parent = ob_player
ob_camera.matrix_parent_inverse = Matrix(((1.0, 0.0, 0.0, -1.176), (-3.998e-07, 1.0, 0.0, 6.707), (2.876e-07, 0.0, 1.0, -4.825), (0.0, 0.0, 0.0, 1.0)))
ob_camera.location = (4.441e-16, -8.9, 5.121)
ob_camera.rotation_euler = (1.094, 2.558e-08, -1.722e-08)
ob_camera.lock_rotations_4d = False
ob_camera.empty_display_type = 'ARROWS'
ob_camera.color = (0.0, 0.0, 0.0, 0.0)
ob_camera.display_type = 'WIRE'
ob_camera.lineart.crease_threshold = 0.0
ob_sacky.location = (0.0, 0.0, 1.618)
ob_sacky.hide_render = True
ob_sacky.display_type = 'WIRE'
ob_sacky.lineart.crease_threshold = 0.0
ob_g_sacky.parent = ob_sacky
ob_g_sacky.matrix_parent_inverse = Matrix(((1.0, 0.0, 0.0, -0.0), (0.0, 1.0, 0.0, -0.0), (0.0, 0.0, 1.0, -1.618), (0.0, 0.0, 0.0, 1.0)))
ob_g_sacky.location = (0.0, -1.192e-07, 1.616)
ob_g_sacky.rotation_euler = (1.571, -0.0, 0.0)
ob_g_sacky.lineart.crease_threshold = 0.0
ob_platform.location = (-0.003474, 0.003396, -0.3822)
ob_platform.scale = (1.085, 1.085, 1.085)
ob_platform.lock_rotations_4d = False
ob_platform.empty_display_type = 'ARROWS'
ob_platform.lineart.crease_threshold = 0.0
ob_lamp.location = (4.076, 1.005, 5.904)
ob_lamp.rotation_euler = (0.6503, 0.05522, 1.866)
ob_lamp.lock_rotations_4d = False
ob_lamp.empty_display_type = 'ARROWS'
ob_lamp.color = (0.0, 0.0, 0.0, 0.0)
ob_lamp.lineart.crease_threshold = 0.0
ob_bottle.location = (1.786, 1.094, 2.548)
ob_bottle.scale = (0.35, 0.35, 0.35)
ob_bottle.hide_render = True
ob_bottle.display_type = 'WIRE'
ob_bottle.lineart.crease_threshold = 0.0
ob_g_bottle.parent = ob_bottle
ob_g_bottle.matrix_parent_inverse = Matrix(((2.857, 0.0, 0.0, -5.102), (0.0, 2.857, 0.0, -3.126), (0.0, 0.0, 2.857, -7.28), (0.0, 0.0, 0.0, 1.0)))
ob_g_bottle.location = (1.757, 1.132, 2.547)
ob_g_bottle.scale = (1.029, 1.029, 1.029)
ob_g_bottle.lineart.crease_threshold = 0.0

# ---- collection membership
col_collection_1_001.objects.link(ob_cube)
col_collection_1_001.objects.link(ob_crux)
col_collection_1_001.objects.link(ob_player)
col_collection_1_001.objects.link(ob_camera)
col_collection_1_001.objects.link(ob_sacky)
col_collection_1_001.objects.link(ob_g_sacky)
col_collection_1_001.objects.link(ob_platform)
col_collection_1_001.objects.link(ob_lamp)
col_collection_2_001.objects.link(ob_bottle)
col_collection_2_001.objects.link(ob_g_bottle)

# ---- scene / render settings (as saved in the file)
scene.camera = ob_camera
scene.frame_start = 1; scene.frame_end = 250; scene.frame_set(1)
scene.render.engine = 'BLENDER_EEVEE_NEXT'
scene.render.image_settings.color_mode = 'RGB'
scene.render.image_settings.compression = 90
scene.render.resolution_x = 800
scene.render.resolution_y = 450
scene.render.resolution_percentage = 50
scene.render.dither_intensity = 0.0
scene.cycles.use_denoising = False
scene.cycles.samples = 10
scene.cycles.sampling_pattern = 'TABULATED_SOBOL'
scene.cycles.light_sampling_threshold = 0.0
scene.cycles.use_adaptive_sampling = False
scene.cycles.use_light_tree = False
scene.cycles.blur_glossy = 0.0
scene.cycles.volume_bounces = 1
scene.cycles.pixel_filter_type = 'GAUSSIAN'
scene.cycles.sample_clamp_indirect = 0.0
scene.view_settings.view_transform = 'Standard'
bpy.context.view_layer.update()
